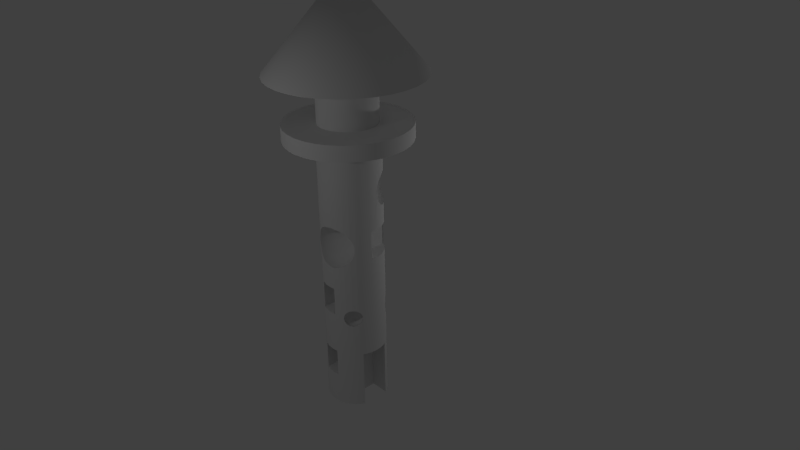 # Source: Zad4.blend  (saved by Blender 2.69.11; exported with 4.5.12 LTS)
import bpy
from mathutils import Matrix  # noqa: F401  (used for matrix-valued properties, if any)

bpy.ops.wm.read_factory_settings(use_empty=True)
scene = bpy.context.scene
scene.name = 'Scene'

# ---- collections
col_collection_1 = bpy.data.collections.new('Collection 1'); scene.collection.children.link(col_collection_1)

# ---- node groups
ng_auto_smooth = bpy.data.node_groups.new('Auto Smooth', 'GeometryNodeTree')
_s = ng_auto_smooth.interface.new_socket(name='Geometry', in_out='OUTPUT', socket_type='NodeSocketGeometry')
_s = ng_auto_smooth.interface.new_socket(name='Geometry', in_out='INPUT', socket_type='NodeSocketGeometry')
_s = ng_auto_smooth.interface.new_socket(name='Angle', in_out='INPUT', socket_type='NodeSocketFloat')
_s.subtype = 'ANGLE'
_s.min_value = 0.0
_s.max_value = 3.142
ng_auto_smooth.is_modifier = True
_N = ng_auto_smooth.nodes; _L = ng_auto_smooth.links
n0 = _N.new('NodeGroupOutput'); n0.name = 'Group Output'; n0.location = (480, -100)
n1 = _N.new('NodeGroupInput'); n1.name = 'Group Input'; n1.location = (-420, -300)
n2 = _N.new('NodeGroupInput'); n2.name = 'Group Input.001'; n2.location = (-60, -100)
n3 = _N.new('GeometryNodeSetShadeSmooth'); n3.name = 'Set Shade Smooth'; n3.location = (120, -100)
n3.domain = 'EDGE'
n4 = _N.new('GeometryNodeSetShadeSmooth'); n4.name = 'Set Shade Smooth.001'; n4.location = (300, -100)
n5 = _N.new('GeometryNodeInputMeshEdgeAngle'); n5.name = 'Edge Angle'; n5.location = (-420, -220)
n6 = _N.new('GeometryNodeInputEdgeSmooth'); n6.name = 'Is Edge Smooth'; n6.location = (-60, -160)
n7 = _N.new('GeometryNodeInputShadeSmooth'); n7.name = 'Is Face Smooth'; n7.location = (-240, -340)
n8 = _N.new('FunctionNodeBooleanMath'); n8.name = 'Boolean Math'; n8.location = (-60, -220)
n9 = _N.new('FunctionNodeCompare'); n9.name = 'Compare'; n9.location = (-240, -180)
n9.operation = 'LESS_EQUAL'
_L.new(n5.outputs[0], n9.inputs[0])
_L.new(n4.outputs[0], n0.inputs[0])
_L.new(n1.outputs[1], n9.inputs[1])
_L.new(n9.outputs[0], n8.inputs[0])
_L.new(n7.outputs[0], n8.inputs[1])
_L.new(n2.outputs[0], n3.inputs[0])
_L.new(n6.outputs[0], n3.inputs[1])
_L.new(n3.outputs[0], n4.inputs[0])
_L.new(n8.outputs[0], n3.inputs[2])
n0.is_active_output = True

# ---- world
world_world = bpy.data.worlds.new('World'); scene.world = world_world
world_world.color = (0.05088, 0.05088, 0.05088)
world_world.use_sun_shadow = False
world_world.sun_shadow_jitter_overblur = 0.0
world_world.cycles.sampling_method = 'MANUAL'
world_world.cycles.sample_map_resolution = 256

# ---- cameras
cam_camera = bpy.data.cameras.new('Camera')
cam_camera.clip_end = 100.0
cam_camera.lens = 35.0
cam_camera.sensor_width = 32.0
cam_camera.sensor_height = 18.0
cam_camera.ortho_scale = 7.314
cam_camera.dof.focus_distance = 0.0
cam_camera.dof.aperture_fstop = 128.0

# ---- lights
light_lamp_002 = bpy.data.lights.new('Lamp.002', 'POINT')
light_lamp_002.transmission_factor = 0.0
light_lamp_002.cutoff_distance = 30.0
light_lamp_002.energy = 100.0
light_lamp_002.shadow_buffer_clip_start = 1.001
light_lamp_002.shadow_soft_size = 0.1
light_lamp_002.shadow_maximum_resolution = 0.006
light_lamp_002.use_absolute_resolution = True
light_lamp_002.cycles.use_multiple_importance_sampling = False
light_lamp_001 = bpy.data.lights.new('Lamp.001', 'POINT')
light_lamp_001.transmission_factor = 0.0
light_lamp_001.cutoff_distance = 30.0
light_lamp_001.energy = 100.0
light_lamp_001.shadow_buffer_clip_start = 1.001
light_lamp_001.shadow_soft_size = 0.1
light_lamp_001.shadow_maximum_resolution = 0.006
light_lamp_001.use_absolute_resolution = True
light_lamp_001.cycles.use_multiple_importance_sampling = False
light_lamp = bpy.data.lights.new('Lamp', 'POINT')
light_lamp.transmission_factor = 0.0
light_lamp.cutoff_distance = 30.0
light_lamp.energy = 100.0
light_lamp.shadow_buffer_clip_start = 1.001
light_lamp.shadow_soft_size = 0.1
light_lamp.shadow_maximum_resolution = 0.006
light_lamp.use_absolute_resolution = True
light_lamp.cycles.use_multiple_importance_sampling = False

# ---- meshes
me_circle = bpy.data.meshes.new('Circle')
me_circle.from_pydata([(0.0, 0.0, 0.0), (-0.1951, 0.9808, 0.0), (0.0, 1.0, 0.0), (0.1951, 0.9808, 0.0), (-0.3827, 0.9239, 0.0), (-0.1951, 0.9808, 0.9174), (0.0, 1.0, 0.9174), (0.3827, 0.9239, 0.0), (0.006782, 0.9993, 0.9174), (0.006782, 0.9993, 1.855), (0.0, 1.0, 1.855), (0.0, 1.0, 2.933), (0.07086, 0.993, 2.879), (0.1128, 0.9889, 2.858), (0.1779, 0.9825, 2.829), (0.193, 0.981, 2.825), (0.1951, 0.9808, 2.825), (-0.5556, 0.8315, 0.0), (-0.3827, 0.9239, 0.9174), (0.5556, 0.8315, 0.0), (0.3072, 0.4597, 0.0), (0.2691, 0.4597, 0.0), (0.2691, 0.4028, 0.0), (0.25, 0.9641, 2.81), (0.2852, 0.9535, 2.802), (0.3084, 0.9464, 2.798), (0.3105, 0.9458, 2.798), (0.3309, 0.9396, 2.797), (0.349, 0.9341, 2.797), (0.3664, 0.9288, 2.797), (0.3827, 0.9239, 2.797), (-0.1951, 0.9808, 1.855), (-0.1951, 0.9808, 9.063), (0.0, 1.0, 9.063), (0.0, 1.0, 3.727), (-0.01919, 0.9981, 3.714), (-0.03861, 0.9962, 3.694), (-0.09346, 0.9908, 3.632), (-0.1472, 0.9855, 3.538), (-0.1803, 0.9822, 3.436), (-0.1915, 0.9811, 3.33), (-0.1803, 0.9822, 3.224), (-0.1472, 0.9855, 3.123), (-0.09346, 0.9908, 3.029), (-0.03861, 0.9962, 2.967), (-0.01919, 0.9981, 2.947), (0.0524, 0.9585, 2.879), (0.1582, 0.9585, 2.829), (0.2429, 0.902, 2.798), (-0.7071, 0.7071, 0.0), (-0.5556, 0.8315, 0.9174), (0.2691, 0.2691, 0.0), (0.3842, 0.923, 2.797), (0.4015, 0.9138, 2.798), (0.4151, 0.9066, 2.798), (0.421, 0.9034, 2.799), (0.4451, 0.8905, 2.804), (0.4787, 0.8726, 2.812), (0.5337, 0.8432, 2.828), (0.5382, 0.8407, 2.829), (0.5556, 0.8315, 2.839), (0.7071, 0.7071, 0.0), (0.4597, 0.4597, 0.0), (0.8827, 0.4597, 1.96), (0.2691, 0.4597, 1.96), (0.688, 0.4597, 0.0), (0.8827, 0.4597, 0.0), (0.2691, -0.4597, 1.96), (0.2691, -0.4597, 0.0), (0.2691, -0.4028, 0.0), (0.2691, -0.2691, 0.0), (0.2691, -0.1798, 0.0), (0.2691, -0.1115, 0.0), (0.2691, -0.05353, 0.0), (0.2691, 2.598e-07, 0.0), (0.2691, 0.05353, 0.0), (0.2691, 0.1115, 0.0), (0.2691, 0.1798, 0.0), (0.2721, 0.9312, 2.798), (0.2904, 0.9409, 2.798), (0.3309, 0.8432, 2.788), (-0.3827, 0.9239, 1.855), (-0.3827, 0.9239, 9.063), (-0.3893, 1.957, 9.063), (1.146e-07, 1.995, 9.063), (0.1951, 0.9808, 9.063), (0.1951, 0.9808, 3.836), (0.193, 0.981, 3.835), (0.1779, 0.9825, 3.832), (0.1128, 0.9889, 3.802), (0.07086, 0.993, 3.781), (-0.02355, 0.99, 3.714), (-0.1116, 0.9312, 3.632), (-0.1607, 0.9409, 3.538), (-0.191, 0.947, 3.436), (-0.2012, 0.949, 3.33), (-0.191, 0.947, 3.224), (-0.1607, 0.9409, 3.123), (-0.1116, 0.9312, 3.029), (-0.02355, 0.99, 2.947), (0.1391, 0.9226, 2.829), (0.256, 0.918, 2.798), (-0.8315, 0.5556, 0.0), (-0.7071, 0.7071, 9.063), (-0.5556, 0.8315, 9.063), (-0.5556, 0.8315, 1.855), (-0.587, 0.8057, 1.855), (-0.587, 0.8057, 0.9174), (0.6087, 0.7879, 2.87), (0.6238, 0.7755, 2.879), (0.6922, 0.7193, 2.947), (0.7071, 0.7071, 2.968), (0.4189, 0.902, 2.798), (0.4287, 0.8837, 2.798), (0.4347, 0.8638, 2.798), (0.4367, 0.8432, 2.798), (0.4347, 0.8225, 2.798), (0.5345, 0.8027, 2.829), (0.8315, 0.5556, 0.0), (0.8315, 0.5556, 5.352), (0.9239, 0.3827, 5.352), (0.9239, 0.3827, 1.96), (0.8827, -0.4597, 1.96), (0.9808, 0.1951, 1.96), (1.0, 9.658e-07, 1.96), (0.9808, -0.1951, 1.96), (0.9239, -0.3827, 1.96), (0.8827, -0.4597, 0.0), (0.688, -0.4597, 0.0), (0.4597, -0.4597, 0.0), (0.3072, -0.4597, 0.0), (0.5556, -0.8315, 0.0), (0.3827, -0.9239, 0.0), (-0.7636, 1.844, 9.063), (0.3893, 1.957, 9.063), (-0.3893, 1.957, 9.566), (1.146e-07, 1.995, 9.566), (0.0524, 0.9585, 3.781), (0.3827, 0.9239, 9.063), (0.3827, 0.9239, 7.799), (0.3704, 0.9276, 7.784), (0.3187, 0.9433, 7.69), (0.2869, 0.9529, 7.589), (0.2761, 0.9562, 7.483), (0.2869, 0.9529, 7.377), (0.3187, 0.9433, 7.275), (0.3704, 0.9276, 7.181), (0.3827, 0.9239, 7.167), (0.3827, 0.9239, 3.863), (0.3664, 0.9288, 3.864), (0.349, 0.9341, 3.864), (0.3309, 0.9396, 3.863), (0.3105, 0.9458, 3.863), (0.3084, 0.9464, 3.862), (0.2852, 0.9535, 3.858), (0.25, 0.9641, 3.85), (0.2429, 0.902, 3.862), (0.1582, 0.9585, 3.832), (-0.04538, 0.918, 3.714), (-0.1202, 0.8432, 3.632), (-0.1704, 0.8432, 3.538), (-0.2012, 0.8432, 3.436), (-0.2117, 0.8432, 3.33), (-0.2012, 0.8432, 3.224), (-0.1704, 0.8432, 3.123), (-0.1202, 0.8432, 3.029), (-0.04538, 0.918, 2.947), (0.03525, 0.902, 2.879), (0.1272, 0.8837, 2.829), (0.2331, 0.8837, 2.798), (-0.9239, 0.3827, 0.0), (-0.8315, 0.5556, 9.063), (-1.411, 1.411, 9.063), (-1.109, 1.659, 9.063), (0.7317, 0.6771, 3.008), (0.7435, 0.6628, 3.029), (0.7777, 0.621, 3.123), (0.7988, 0.5953, 3.224), (0.806, 0.5867, 3.33), (0.7988, 0.5953, 3.436), (0.7777, 0.621, 3.538), (0.7435, 0.6628, 3.632), (0.7317, 0.6771, 3.653), (0.7071, 0.7071, 3.692), (0.7071, 0.7071, 5.352), (0.6093, 0.7278, 2.879), (0.6853, 0.6964, 2.947), (0.4307, -0.08065, 5.352), (0.9921, -0.08065, 5.352), (1.0, 9.658e-07, 5.352), (0.9808, 0.1951, 5.352), (0.5556, 0.8315, 5.352), (0.4484, 0.8887, 5.352), (0.4307, 0.8887, 5.352), (0.8315, -0.5556, 0.0), (0.9239, -0.3827, 9.063), (0.8315, -0.5556, 9.063), (0.8315, -0.5556, 3.568), (0.8433, -0.5335, 3.553), (0.8589, -0.5042, 3.525), (0.8677, -0.4877, 3.506), (0.8842, -0.4569, 3.451), (0.8943, -0.438, 3.392), (0.8977, -0.4316, 3.33), (0.8943, -0.438, 3.269), (0.8842, -0.4569, 3.21), (0.8677, -0.4877, 3.155), (0.8589, -0.5042, 3.136), (0.8433, -0.5335, 3.107), (0.8315, -0.5556, 3.093), (0.9921, -0.08065, 6.29), (1.0, 9.658e-07, 6.29), (1.0, 9.658e-07, 9.063), (0.9808, -0.1951, 9.063), (0.7071, -0.7071, 0.0), (0.1951, -0.9808, 0.0), (0.5556, -0.8315, 3.135), (0.5352, -0.8423, 3.155), (0.5286, -0.8459, 3.165), (0.5035, -0.8593, 3.21), (0.4845, -0.8695, 3.269), (0.4781, -0.8729, 3.33), (0.4845, -0.8695, 3.392), (0.5035, -0.8593, 3.451), (0.5286, -0.8459, 3.496), (0.5352, -0.8423, 3.506), (0.5556, -0.8315, 3.526), (0.5556, -0.8315, 5.215), (0.5343, -0.8428, 5.198), (0.4505, -0.8876, 5.156), (0.3998, -0.9147, 5.134), (0.3827, -0.9239, 5.13), (-0.7636, 1.844, 9.566), (0.7636, 1.844, 9.063), (0.3893, 1.957, 9.566), (-0.243, 1.222, 9.566), (-1.743e-09, 1.246, 9.566), (0.4324, 0.8973, 7.866), (0.335, 0.8845, 7.784), (0.2933, 0.9123, 7.69), (0.2676, 0.9295, 7.589), (0.259, 0.9353, 7.483), (0.2676, 0.9295, 7.377), (0.2933, 0.9123, 7.275), (0.335, 0.8845, 7.181), (0.4324, 0.8973, 7.099), (0.463, 0.881, 7.071), (0.5086, 0.8566, 7.032), (0.5556, 0.8315, 7.005), (0.5556, 0.8315, 6.29), (0.4484, 0.8887, 6.29), (0.5556, 0.8315, 3.822), (0.5382, 0.8407, 3.832), (0.5337, 0.8432, 3.833), (0.4787, 0.8726, 3.849), (0.4451, 0.8905, 3.857), (0.421, 0.9034, 3.862), (0.4151, 0.9066, 3.862), (0.4015, 0.9138, 3.863), (0.3842, 0.923, 3.863), (0.3309, 0.8432, 3.873), (0.2904, 0.9409, 3.862), (0.2721, 0.9312, 3.862), (0.256, 0.918, 3.862), (0.1391, 0.9226, 3.832), (0.03525, 0.902, 3.781), (-0.05275, 0.8432, 3.714), (-0.1116, 0.7552, 3.632), (-0.1607, 0.7454, 3.538), (-0.191, 0.7393, 3.436), (-0.2012, 0.7373, 3.33), (-0.191, 0.7393, 3.224), (-0.1607, 0.7454, 3.123), (-0.1116, 0.7552, 3.029), (-0.05275, 0.8432, 2.947), (0.02946, 0.8432, 2.879), (0.1233, 0.8432, 2.829), (0.2271, 0.8638, 2.798), (-0.9808, 0.1951, 0.0), (-0.9239, 0.3827, 1.072), (-0.8603, 0.5017, 1.072), (-0.8603, 0.5017, 2.009), (-0.9239, 0.3827, 2.009), (-0.9239, 0.3827, 3.136), (-0.8603, 0.5017, 3.136), (-0.8603, 0.5017, 4.074), (-0.9239, 0.3827, 4.074), (-0.9239, 0.3827, 5.352), (-0.8603, 0.5017, 5.352), (-0.8603, 0.5017, 6.29), (-0.9239, 0.3827, 6.29), (-0.9239, 0.3827, 9.063), (-1.659, 1.109, 9.063), (-1.411, 1.411, 9.566), (-1.109, 1.659, 9.566), (0.7059, 0.5925, 3.029), (0.7476, 0.5647, 3.123), (0.7733, 0.5475, 3.224), (0.782, 0.5417, 3.33), (0.7733, 0.5475, 3.436), (0.7476, 0.5647, 3.538), (0.7059, 0.5925, 3.632), (0.6853, 0.6964, 3.714), (0.6922, 0.7193, 3.714), (0.6238, 0.7755, 3.781), (0.6087, 0.7879, 3.791), (0.5227, 0.7637, 2.829), (0.5815, 0.6757, 2.879), (0.6498, 0.63, 2.947), (0.4287, 0.8027, 2.798), (0.4307, -0.08065, 6.29), (0.4307, 0.8887, 6.29), (0.8284, -0.5593, 3.089), (0.8052, -0.5876, 3.068), (0.7962, -0.5986, 3.063), (0.773, -0.6268, 3.052), (0.7543, -0.6497, 3.046), (0.7377, -0.6699, 3.043), (0.7217, -0.6893, 3.043), (0.7071, -0.7071, 3.045), (1.844, -0.7636, 9.063), (1.659, -1.109, 9.063), (0.7071, -0.7071, 9.063), (0.7071, -0.7071, 6.171), (0.7122, -0.7009, 6.163), (0.761, -0.6414, 6.043), (0.7911, -0.6048, 5.912), (0.8012, -0.5925, 5.777), (0.7911, -0.6048, 5.641), (0.761, -0.6414, 5.51), (0.7122, -0.7009, 5.39), (0.7071, -0.7071, 5.382), (0.7071, -0.7071, 3.615), (0.7217, -0.6893, 3.618), (0.7377, -0.6699, 3.618), (0.7543, -0.6497, 3.615), (0.773, -0.6268, 3.609), (0.7962, -0.5986, 3.598), (0.8052, -0.5876, 3.593), (0.8284, -0.5593, 3.571), (0.8371, -0.5132, 3.553), (0.8491, -0.4529, 3.506), (0.8733, -0.4367, 3.451), (0.8883, -0.4267, 3.392), (0.8933, -0.4233, 3.33), (0.8883, -0.4267, 3.269), (0.8733, -0.4367, 3.21), (0.8491, -0.4529, 3.155), (0.8371, -0.5132, 3.107), (0.7071, 0.7071, 6.29), (0.8315, 0.5556, 6.29), (0.9239, 0.3827, 6.29), (0.9808, 0.1951, 6.29), (0.9808, 0.1951, 7.327), (0.9824, 0.179, 7.377), (0.9835, 0.1678, 7.483), (0.9824, 0.179, 7.589), (0.9808, 0.1951, 7.638), (0.9808, 0.1951, 9.063), (1.995, 1.643e-06, 9.063), (1.957, -0.3893, 9.063), (0.7048, -0.709, 3.045), (0.6838, -0.7262, 3.048), (0.6602, -0.7456, 3.054), (0.631, -0.7696, 3.066), (0.6263, -0.7734, 3.068), (0.5903, -0.8029, 3.095), (0.5767, -0.8141, 3.107), (3.258e-07, -1.0, 0.0), (0.3821, -0.9241, 5.13), (0.3213, -0.9425, 5.116), (0.2776, -0.9558, 5.108), (0.2422, -0.9665, 5.104), (0.2109, -0.976, 5.102), (0.1951, -0.9808, 5.102), (0.5306, -0.8409, 3.155), (0.4691, -0.8409, 3.21), (0.4591, -0.8559, 3.269), (0.4557, -0.8609, 3.33), (0.4591, -0.8559, 3.392), (0.4691, -0.8409, 3.451), (0.5306, -0.8409, 3.506), (0.5767, -0.8141, 3.553), (0.5601, -0.8277, 5.218), (0.5358, -0.8277, 5.198), (0.4105, -0.8796, 5.134), (-0.4767, 1.151, 9.566), (0.5556, 0.8315, 9.063), (1.109, 1.659, 9.063), (0.7636, 1.844, 9.566), (0.243, 1.222, 9.566), (-0.184, 0.925, 9.566), (-3.323e-08, 0.9431, 9.566), (0.463, 0.881, 7.894), (0.3911, 0.847, 7.866), (0.2933, 0.8065, 7.784), (0.247, 0.8257, 7.69), (0.2185, 0.8375, 7.589), (0.2088, 0.8415, 7.483), (0.2185, 0.8375, 7.377), (0.247, 0.8257, 7.275), (0.2933, 0.8065, 7.181), (0.3911, 0.847, 7.099), (0.4594, 0.8013, 7.032), (0.4969, 0.847, 7.032), (0.5904, 0.8029, 6.982), (0.5345, 0.8027, 3.832), (0.4347, 0.8225, 3.862), (0.4367, 0.8432, 3.862), (0.4347, 0.8638, 3.862), (0.4286, 0.8837, 3.862), (0.4189, 0.902, 3.862), (0.2331, 0.8837, 3.862), (0.1272, 0.8837, 3.832), (0.02946, 0.8432, 3.781), (-0.04538, 0.7683, 3.714), (-0.08588, 0.6705, 3.632), (-0.1322, 0.6513, 3.538), (-0.1607, 0.6395, 3.436), (-0.1704, 0.6355, 3.33), (-0.1607, 0.6395, 3.224), (-0.1322, 0.6513, 3.123), (-0.08588, 0.6705, 3.029), (-0.04538, 0.7683, 2.947), (0.03525, 0.7844, 2.879), (0.1272, 0.8027, 2.829), (0.225, 0.8432, 2.798), (-1.0, 7.544e-08, 0.0), (-0.9808, 0.1951, 1.072), (-1.0, 7.544e-08, 1.072), (-0.9808, -0.1951, 1.072), (-0.9239, -0.3827, 1.072), (-0.8784, -0.4677, 1.072), (-0.5471, -0.4677, 1.072), (-0.5471, 0.5017, 1.072), (-0.5471, 0.5017, 2.009), (-0.5471, -0.4677, 2.009), (-0.8784, -0.4677, 2.009), (-0.9239, -0.3827, 2.009), (-0.9808, -0.1951, 2.009), (-1.0, 7.544e-08, 2.009), (-0.9808, 0.1951, 2.009), (-0.9808, 0.1951, 3.136), (-1.0, 7.544e-08, 3.136), (-0.9808, -0.1951, 3.136), (-0.9239, -0.3827, 3.136), (-0.8784, -0.4677, 3.136), (-0.5471, -0.4677, 3.136), (-0.5471, 0.5017, 3.136), (-0.5471, 0.5017, 4.074), (-0.5471, -0.4677, 4.074), (-0.8784, -0.4677, 4.074), (-0.9239, -0.3827, 4.074), (-0.9808, -0.1951, 4.074), (-1.0, 7.544e-08, 4.074), (-0.9808, 0.1951, 4.074), (-0.9808, 0.1951, 5.352), (-1.0, 7.544e-08, 5.352), (-0.9808, -0.1951, 5.352), (-0.9239, -0.3827, 5.352), (-0.8784, -0.4677, 5.352), (-0.5471, -0.4677, 5.352), (-0.5471, 0.5017, 5.352), (-0.5471, 0.5017, 6.29), (-0.5471, -0.4677, 6.29), (-0.8784, -0.4677, 6.29), (-0.9239, -0.3827, 6.29), (-0.9808, -0.1951, 6.29), (-1.0, 7.544e-08, 6.29), (-0.9808, 0.1951, 6.29), (-0.9808, 0.1951, 9.063), (-1.844, 0.7636, 9.063), (-1.659, 1.109, 9.566), (-0.8808, 0.8808, 9.566), (-0.6921, 1.036, 9.566), (0.6498, 0.5242, 3.029), (0.6853, 0.4887, 3.123), (0.7071, 0.4669, 3.224), (0.7145, 0.4595, 3.33), (0.7071, 0.4669, 3.436), (0.6853, 0.4887, 3.538), (0.6498, 0.5242, 3.632), (0.6498, 0.63, 3.714), (0.6093, 0.7278, 3.781), (0.5035, 0.7278, 2.829), (0.544, 0.63, 2.879), (0.6021, 0.5719, 2.947), (0.4189, 0.7844, 2.798), (0.8029, -0.5644, 3.068), (0.7517, -0.5986, 3.039), (0.7494, -0.6221, 3.039), (0.7425, -0.6448, 3.039), (0.7314, -0.6657, 3.039), (0.7164, -0.684, 3.039), (1.411, -1.411, 9.063), (1.844, -0.7636, 9.566), (1.659, -1.109, 9.566), (0.5556, -0.8315, 9.063), (0.5556, -0.8315, 6.338), (0.5601, -0.8277, 6.335), (0.6351, -0.7662, 6.268), (0.6915, -0.7199, 6.194), (0.6836, -0.6065, 6.163), (0.743, -0.5819, 6.043), (0.7795, -0.5668, 5.912), (0.7919, -0.5617, 5.777), (0.7795, -0.5668, 5.641), (0.743, -0.5819, 5.51), (0.6836, -0.6065, 5.39), (0.6915, -0.7199, 5.359), (0.7048, -0.709, 3.615), (0.7164, -0.684, 3.622), (0.7314, -0.6657, 3.622), (0.7425, -0.6448, 3.622), (0.7494, -0.6221, 3.622), (0.7517, -0.5986, 3.622), (0.8029, -0.5644, 3.593), (0.8165, -0.4747, 3.553), (0.8165, -0.4131, 3.506), (0.8371, -0.3925, 3.451), (0.8498, -0.3798, 3.392), (0.8541, -0.3755, 3.33), (0.8498, -0.3798, 3.269), (0.8371, -0.3925, 3.21), (0.8165, -0.4131, 3.155), (0.8165, -0.4747, 3.107), (0.7071, 0.7071, 6.948), (0.8315, 0.5556, 6.962), (0.9239, 0.3827, 7.056), (0.9761, 0.2105, 7.275), (0.9137, 0.1423, 7.377), (0.9177, 0.1327, 7.483), (0.9137, 0.1423, 7.589), (0.9761, 0.2105, 7.69), (1.957, 0.3893, 9.063), (1.995, 1.643e-06, 9.566), (1.957, -0.3893, 9.566), (0.6981, -0.699, 3.039), (0.6772, -0.7101, 3.039), (0.6545, -0.717, 3.039), (0.631, -0.7193, 3.039), (0.5968, -0.7705, 3.068), (0.5456, -0.8047, 3.107), (-0.1951, -0.9808, 0.0), (0.1803, -0.9822, 5.101), (0.1495, -0.9853, 5.101), (0.1176, -0.9884, 5.103), (0.08149, -0.992, 5.107), (0.03684, -0.9964, 5.115), (3.258e-07, -1.0, 5.123), (3.258e-07, -1.0, 4.334), (0.1898, -0.9813, 4.334), (0.1898, -0.9813, 3.396), (3.258e-07, -1.0, 3.396), (3.258e-07, -1.0, 2.009), (0.1898, -0.9813, 2.009), (0.1898, -0.9813, 1.072), (3.258e-07, -1.0, 1.072), (0.2748, -0.8796, 5.095), (0.2623, -0.9031, 5.095), (0.2454, -0.9236, 5.095), (0.2249, -0.9405, 5.095), (0.2014, -0.953, 5.095), (0.4853, -0.8167, 3.155), (0.4249, -0.8047, 3.21), (0.4122, -0.8174, 3.269), (0.4079, -0.8217, 3.33), (0.4122, -0.8174, 3.392), (0.4249, -0.8047, 3.451), (0.4853, -0.8167, 3.506), (0.5456, -0.8047, 3.553), (0.5284, -0.7524, 5.198), (0.4156, -0.8277, 5.134), (0.2826, -0.8542, 5.095), (-0.3609, 0.8713, 9.566), (0.7071, 0.7071, 9.063), (1.411, 1.411, 9.063), (0.5556, 0.8315, 7.96), (1.109, 1.659, 9.566), (0.4767, 1.151, 9.566), (0.184, 0.925, 9.566), (-0.184, 0.925, 11.04), (-2.98e-08, 0.9431, 11.04), (0.5086, 0.8566, 7.934), (0.4594, 0.8013, 7.934), (0.3556, 0.7807, 7.866), (0.2676, 0.7219, 7.784), (0.2185, 0.7317, 7.69), (0.1882, 0.7377, 7.589), (0.178, 0.7397, 7.483), (0.1882, 0.7377, 7.377), (0.2185, 0.7317, 7.275), (0.2676, 0.7219, 7.181), (0.3556, 0.7807, 7.099), (0.5633, 0.7807, 6.982), (0.6053, 0.7907, 6.976), (0.2271, 0.8638, 3.862), (0.1233, 0.8432, 3.832), (0.03525, 0.7844, 3.781), (-0.02355, 0.6964, 3.714), (-0.0442, 0.5925, 3.632), (-0.08588, 0.5647, 3.538), (-0.1116, 0.5475, 3.436), (-0.1202, 0.5417, 3.33), (-0.1116, 0.5475, 3.224), (-0.08588, 0.5647, 3.123), (-0.0442, 0.5925, 3.029), (-0.02355, 0.6964, 2.947), (0.0524, 0.7278, 2.879), (0.1391, 0.7637, 2.829), (0.2271, 0.8225, 2.798), (-0.9808, -0.1951, 0.0), (-0.9239, -0.3827, 0.0), (-0.8315, -0.5556, 0.0), (-0.8315, -0.5556, 9.063), (-0.9239, -0.3827, 9.063), (-0.9808, -0.1951, 9.063), (-1.0, 7.544e-08, 9.063), (-1.957, 0.3893, 9.063), (-1.844, 0.7636, 9.566), (-1.036, 0.6921, 9.566), (-0.6669, 0.6669, 9.566), (-0.524, 0.7842, 9.566), (0.5815, 0.4681, 3.029), (0.6093, 0.4264, 3.123), (0.6265, 0.4007, 3.224), (0.6323, 0.3921, 3.33), (0.6265, 0.4007, 3.436), (0.6093, 0.4264, 3.538), (0.6021, 0.5719, 3.714), (0.5815, 0.4681, 3.632), (0.5815, 0.6757, 3.781), (0.5227, 0.7637, 3.832), (0.4777, 0.6964, 2.829), (0.4983, 0.5925, 2.879), (0.544, 0.5242, 2.947), (0.4057, 0.7683, 2.798), (0.7929, -0.5315, 3.068), (0.7494, -0.575, 3.039), (0.6925, -0.5986, 3.021), (0.6914, -0.6106, 3.021), (0.6879, -0.6221, 3.021), (0.6822, -0.6328, 3.021), (0.6745, -0.6421, 3.021), (1.109, -1.659, 9.063), (1.411, -1.411, 9.566), (1.151, -0.4767, 9.566), (1.036, -0.6921, 9.566), (0.3827, -0.9239, 9.063), (0.3827, -0.9239, 6.423), (0.3998, -0.9147, 6.419), (0.4505, -0.8876, 6.397), (0.5343, -0.8428, 6.355), (0.5358, -0.8277, 6.355), (0.6317, -0.7318, 6.268), (0.6302, -0.5066, 6.163), (0.6836, -0.4709, 6.043), (0.7165, -0.4489, 5.912), (0.7276, -0.4415, 5.777), (0.7165, -0.4489, 5.641), (0.6836, -0.4709, 5.51), (0.6302, -0.5066, 5.39), (0.6351, -0.7662, 5.285), (0.6822, -0.6328, 3.64), (0.6745, -0.6421, 3.64), (0.6879, -0.6221, 3.64), (0.6914, -0.6106, 3.64), (0.6925, -0.5986, 3.64), (0.7494, -0.575, 3.622), (0.7929, -0.5315, 3.593), (0.7767, -0.5012, 3.593), (0.7887, -0.4409, 3.553), (0.7767, -0.3805, 3.506), (0.7929, -0.3562, 3.451), (0.8029, -0.3413, 3.392), (0.8063, -0.3363, 3.33), (0.8029, -0.3413, 3.269), (0.7929, -0.3562, 3.21), (0.7767, -0.3805, 3.155), (0.7887, -0.4409, 3.107), (0.7767, -0.5012, 3.068), (0.6932, 0.7185, 6.949), (0.7101, 0.7035, 6.947), (0.8338, 0.5512, 6.964), (0.8049, 0.5879, 6.951), (0.9402, 0.3289, 7.099), (0.9095, 0.4095, 7.032), (0.9621, 0.2566, 7.186), (0.9019, 0.1708, 7.275), (0.8139, 0.112, 7.377), (0.8159, 0.1018, 7.483), (0.8139, 0.112, 7.589), (0.9019, 0.1708, 7.69), (0.9621, 0.2566, 7.779), (0.9239, 0.3827, 9.063), (1.844, 0.7636, 9.063), (1.957, 0.3893, 9.566), (1.246, 1.147e-06, 9.566), (1.222, -0.243, 9.566), (0.6652, -0.6498, 3.021), (0.6545, -0.6555, 3.021), (0.643, -0.659, 3.021), (0.631, -0.6601, 3.021), (0.6074, -0.717, 3.039), (0.5639, -0.7605, 3.068), (-0.3827, -0.9239, 0.0), (-0.1951, -0.9808, 1.072), (0.176, -0.9608, 5.095), (0.1495, -0.9634, 5.095), (0.1231, -0.9608, 5.095), (0.09761, -0.953, 5.095), (0.07416, -0.9405, 5.095), (-0.02071, -0.998, 5.127), (-0.1951, -0.9808, 4.334), (-0.3827, -0.9239, 4.334), (-0.404, -0.9125, 4.334), (-0.404, -0.517, 4.334), (0.1898, -0.517, 4.334), (0.1898, -0.517, 3.396), (-0.404, -0.9125, 3.396), (-0.3827, -0.9239, 3.396), (-0.1951, -0.9808, 3.396), (-0.404, -0.517, 3.396), (-0.1951, -0.9808, 2.009), (-0.3827, -0.9239, 2.009), (-0.404, -0.9125, 2.009), (-0.404, -0.517, 2.009), (0.1898, -0.517, 2.009), (0.1898, -0.517, 1.072), (-0.404, -0.9125, 1.072), (-0.3827, -0.9239, 1.072), (-0.404, -0.517, 1.072), (0.1495, -0.8277, 5.081), (0.5071, -0.7841, 3.107), (0.4455, -0.7841, 3.155), (0.3886, -0.7605, 3.21), (0.3737, -0.7705, 3.269), (0.3687, -0.7739, 3.33), (0.3737, -0.7705, 3.392), (0.4455, -0.7841, 3.506), (0.3886, -0.7605, 3.451), (0.5071, -0.7841, 3.553), (0.5903, -0.8029, 3.566), (0.6317, -0.7318, 5.285), (0.4105, -0.7758, 5.134), (0.2852, -0.8277, 5.095), (-0.3609, 0.8713, 11.04), (0.8315, 0.5556, 9.063), (1.659, 1.109, 9.063), (0.7071, 0.7071, 8.018), (1.411, 1.411, 9.566), (0.5904, 0.8029, 7.984), (0.6921, 1.036, 9.566), (0.3609, 0.8713, 9.566), (0.184, 0.925, 11.04), (-0.481, 2.418, 11.04), (1.029e-07, 2.466, 11.04), (0.4969, 0.847, 7.934), (0.4316, 0.7492, 7.934), (0.3338, 0.7087, 7.866), (0.259, 0.6339, 7.784), (0.2088, 0.6339, 7.69), (0.178, 0.6339, 7.589), (0.1675, 0.6339, 7.483), (0.178, 0.6339, 7.377), (0.2088, 0.6339, 7.275), (0.259, 0.6339, 7.181), (0.3338, 0.7087, 7.099), (0.4316, 0.7492, 7.032), (0.5374, 0.7492, 6.982), (0.6656, 0.7412, 6.954), (0.6352, 0.7087, 6.951), (0.4287, 0.8027, 3.862), (0.225, 0.8432, 3.862), (0.1272, 0.8027, 3.832), (0.0524, 0.7278, 3.781), (0.0119, 0.63, 3.714), (0.0119, 0.5242, 3.632), (-0.02355, 0.4887, 3.538), (-0.04538, 0.4669, 3.436), (-0.05275, 0.4595, 3.33), (-0.04538, 0.4669, 3.224), (-0.02355, 0.4887, 3.123), (0.0119, 0.5242, 3.029), (0.0119, 0.63, 2.947), (0.08026, 0.6757, 2.879), (0.1582, 0.7278, 2.829), (0.2331, 0.8027, 2.798), (-0.7071, -0.7071, 0.0), (-0.7071, -0.7071, 9.063), (-1.659, -1.109, 9.063), (-1.844, -0.7636, 9.063), (-1.957, -0.3893, 9.063), (-1.995, -1.332e-07, 9.063), (-1.957, 0.3893, 9.566), (-1.151, 0.4767, 9.566), (-0.7842, 0.524, 9.566), (-0.6669, 0.6669, 11.04), (-0.524, 0.7842, 11.04), (0.5035, 0.4264, 3.029), (0.5227, 0.3801, 3.123), (0.5345, 0.3516, 3.224), (0.5385, 0.3419, 3.33), (0.5345, 0.3516, 3.436), (0.5227, 0.3801, 3.538), (0.544, 0.63, 3.781), (0.544, 0.5242, 3.714), (0.5035, 0.4264, 3.632), (0.5035, 0.7278, 3.832), (0.4462, 0.6705, 2.829), (0.4462, 0.5647, 2.879), (0.4777, 0.4887, 2.947), (0.3897, 0.7552, 2.798), (0.7425, -0.5524, 3.039), (0.6914, -0.5866, 3.021), (0.631, -0.5986, 3.015), (0.7636, -1.844, 9.063), (1.109, -1.659, 9.566), (0.8808, -0.8808, 9.566), (0.8713, -0.3609, 9.566), (0.7842, -0.524, 9.566), (0.1951, -0.9808, 9.063), (0.1951, -0.9808, 6.451), (0.2109, -0.976, 6.451), (0.2422, -0.9665, 6.449), (0.2776, -0.9558, 6.445), (0.3213, -0.9425, 6.437), (0.3821, -0.9241, 6.423), (0.4105, -0.8796, 6.419), (0.5284, -0.7524, 6.355), (0.6037, -0.6396, 6.268), (0.5583, -0.5546, 6.268), (0.5583, -0.419, 6.163), (0.6037, -0.3735, 6.043), (0.6317, -0.3456, 5.912), (0.6411, -0.3361, 5.777), (0.6317, -0.3456, 5.641), (0.6037, -0.3735, 5.51), (0.5583, -0.419, 5.39), (0.5583, -0.5546, 5.285), (0.6037, -0.6396, 5.285), (0.6981, -0.699, 3.622), (0.6838, -0.7262, 3.613), (0.631, -0.5986, 3.646), (0.6652, -0.6498, 3.64), (0.6914, -0.5866, 3.64), (0.7425, -0.5524, 3.622), (0.7314, -0.5315, 3.622), (0.7549, -0.4747, 3.593), (0.7549, -0.4131, 3.553), (0.7314, -0.3562, 3.506), (0.7425, -0.3293, 3.451), (0.7494, -0.3127, 3.392), (0.7517, -0.3071, 3.33), (0.7494, -0.3127, 3.269), (0.7425, -0.3293, 3.21), (0.7314, -0.3562, 3.155), (0.7549, -0.4131, 3.107), (0.7549, -0.4747, 3.068), (0.7314, -0.5315, 3.039), (0.6751, 0.7333, 6.951), (0.7101, 0.6339, 6.94), (0.7212, 0.6899, 6.946), (0.8637, 0.4953, 6.982), (0.7981, 0.5751, 6.951), (0.7966, 0.598, 6.95), (0.9613, 0.2593, 7.181), (0.9232, 0.3149, 7.099), (0.881, 0.463, 7.0), (0.8775, 0.3833, 7.032), (0.9607, 0.2588, 7.181), (0.8827, 0.2171, 7.181), (0.8078, 0.1423, 7.275), (0.7101, 0.1018, 7.377), (0.7101, 0.09136, 7.483), (0.8078, 0.1423, 7.69), (0.7101, 0.1018, 7.589), (0.9613, 0.2593, 7.784), (0.9607, 0.2588, 7.784), (0.8827, 0.2171, 7.784), (0.9239, 0.3827, 7.909), (1.844, 0.7636, 9.566), (1.222, 0.243, 9.566), (0.9431, 9.425e-07, 9.566), (0.925, -0.184, 9.566), (0.619, -0.659, 3.021), (0.5848, -0.7101, 3.039), (0.5336, -0.7443, 3.068), (-0.5556, -0.8315, 0.0), (0.05361, -0.9236, 5.095), (-0.1951, -0.9808, 5.194), (-0.3827, -0.9239, 5.346), (-0.4211, -0.9033, 5.39), (-0.4889, -0.8671, 5.51), (-0.5307, -0.8448, 5.641), (-0.5448, -0.8372, 5.777), (-0.5307, -0.8448, 5.912), (-0.4889, -0.8671, 6.043), (-0.4211, -0.9033, 6.163), (-0.3827, -0.9239, 6.207), (-0.3827, -0.9239, 9.063), (-0.5556, -0.8315, 9.063), (0.4733, -0.7563, 3.107), (0.4129, -0.7443, 3.155), (0.3617, -0.7101, 3.21), (0.3451, -0.717, 3.269), (0.3395, -0.7193, 3.33), (0.3451, -0.717, 3.392), (0.4733, -0.7563, 3.553), (0.4129, -0.7443, 3.506), (0.3617, -0.7101, 3.451), (0.5639, -0.7605, 3.593), (0.5336, -0.7443, 3.593), (0.5064, -0.6799, 5.198), (0.3953, -0.7259, 5.134), (0.2826, -0.8013, 5.095), (-0.9436, 2.278, 11.04), (1.659, 1.109, 9.566), (0.6932, 0.7185, 8.017), (0.8808, 0.8808, 9.566), (0.6053, 0.7907, 7.99), (0.5633, 0.7807, 7.984), (0.524, 0.7842, 9.566), (0.3609, 0.8713, 11.04), (0.481, 2.418, 11.04), (-8.218e-08, 2.747e-07, 14.0), (0.5374, 0.7492, 7.984), (0.5183, 0.7133, 7.984), (0.4144, 0.6927, 7.934), (0.3264, 0.6339, 7.866), (0.2676, 0.5459, 7.784), (0.2185, 0.5361, 7.69), (0.1882, 0.5301, 7.589), (0.178, 0.528, 7.483), (0.1882, 0.5301, 7.377), (0.2185, 0.5361, 7.275), (0.2676, 0.5459, 7.181), (0.3264, 0.6339, 7.099), (0.4144, 0.6927, 7.032), (0.5183, 0.7133, 6.982), (0.6221, 0.6927, 6.951), (0.6513, 0.7219, 6.951), (0.6696, 0.7317, 6.951), (0.4189, 0.7844, 3.862), (0.2271, 0.8225, 3.862), (0.1391, 0.7637, 3.832), (0.08026, 0.6757, 3.781), (0.05961, 0.5719, 3.714), (0.08026, 0.4681, 3.632), (0.0524, 0.4264, 3.538), (0.03525, 0.4007, 3.436), (0.02946, 0.3921, 3.33), (0.03525, 0.4007, 3.224), (0.0524, 0.4264, 3.123), (0.08026, 0.4681, 3.029), (0.05961, 0.5719, 2.947), (0.1177, 0.63, 2.879), (0.1841, 0.6964, 2.829), (0.2429, 0.7844, 2.798), (-1.411, -1.411, 9.063), (-1.659, -1.109, 9.566), (-1.844, -0.7636, 9.566), (-1.957, -0.3893, 9.566), (-1.995, -1.332e-07, 9.566), (-1.222, 0.243, 9.566), (-0.8713, 0.3609, 9.566), (-0.7842, 0.524, 11.04), (-1.743, 1.743, 11.04), (-1.37, 2.05, 11.04), (0.4189, 0.4007, 3.029), (0.4287, 0.3516, 3.123), (0.4347, 0.3213, 3.224), (0.4367, 0.3111, 3.33), (0.4347, 0.3213, 3.436), (0.4287, 0.3516, 3.538), (0.4777, 0.6964, 3.832), (0.4983, 0.5925, 3.781), (0.4777, 0.4887, 3.714), (0.4189, 0.4007, 3.632), (0.4103, 0.6513, 2.829), (0.3897, 0.5475, 2.879), (0.4057, 0.4669, 2.947), (0.3714, 0.7454, 2.798), (0.6879, -0.575, 3.021), (0.3893, -1.957, 9.063), (0.7636, -1.844, 9.566), (0.6921, -1.036, 9.566), (0.6669, -0.6669, 9.566), (0.8713, -0.3609, 11.04), (0.7842, -0.524, 11.04), (3.258e-07, -1.0, 9.063), (3.258e-07, -1.0, 6.43), (0.03684, -0.9964, 6.438), (0.08149, -0.992, 6.446), (0.1176, -0.9884, 6.45), (0.1495, -0.9853, 6.452), (0.1803, -0.9822, 6.452), (0.2014, -0.953, 6.458), (0.2249, -0.9405, 6.458), (0.2454, -0.9236, 6.458), (0.2623, -0.9031, 6.458), (0.2748, -0.8796, 6.458), (0.2826, -0.8542, 6.458), (0.4156, -0.8277, 6.419), (0.4105, -0.7758, 6.419), (0.5064, -0.6799, 6.355), (0.4707, -0.6131, 6.355), (0.4972, -0.4801, 6.268), (0.4707, -0.3471, 6.163), (0.5064, -0.2936, 6.043), (0.5284, -0.2607, 5.912), (0.5358, -0.2496, 5.777), (0.5284, -0.2607, 5.641), (0.5064, -0.2936, 5.51), (0.4707, -0.3471, 5.39), (0.4972, -0.4801, 5.285), (0.4707, -0.6131, 5.198), (0.6772, -0.7101, 3.622), (0.6602, -0.7456, 3.606), (0.6545, -0.6555, 3.64), (0.6879, -0.575, 3.64), (0.6822, -0.5644, 3.64), (0.7164, -0.5132, 3.622), (0.7284, -0.4529, 3.593), (0.7164, -0.3925, 3.553), (0.6822, -0.3413, 3.506), (0.6879, -0.3127, 3.451), (0.6914, -0.2951, 3.392), (0.6925, -0.2892, 3.33), (0.6914, -0.2951, 3.269), (0.6879, -0.3127, 3.21), (0.6822, -0.3413, 3.155), (0.7164, -0.3925, 3.107), (0.7284, -0.4529, 3.068), (0.7164, -0.5132, 3.039), (0.6822, -0.5644, 3.021), (0.7292, 0.6802, 6.945), (0.8569, 0.4871, 6.982), (0.7849, 0.559, 6.951), (0.7784, 0.6203, 6.947), (0.7981, 0.1915, 7.181), (0.7101, 0.1327, 7.275), (0.6063, 0.112, 7.377), (0.6042, 0.1018, 7.483), (0.7981, 0.1915, 7.784), (0.7101, 0.1327, 7.69), (0.6063, 0.112, 7.589), (0.9402, 0.3289, 7.866), (0.9095, 0.4095, 7.934), (0.8315, 0.5556, 8.003), (1.151, 0.4767, 9.566), (0.925, 0.184, 9.566), (0.9431, 9.425e-07, 11.04), (0.925, -0.184, 11.04), (0.6074, -0.6555, 3.021), (0.5639, -0.699, 3.039), (0.5071, -0.7225, 3.068), (0.03674, -0.9031, 5.095), (-0.05618, -0.9945, 5.134), (-0.2064, -0.9774, 5.198), (-0.09439, -0.9907, 5.149), (-0.3633, -0.9297, 5.323), (-0.4286, -0.8277, 5.39), (-0.4928, -0.8277, 5.51), (-0.5324, -0.8277, 5.641), (-0.5457, -0.8277, 5.777), (-0.5324, -0.8277, 5.912), (-0.4928, -0.8277, 6.043), (-0.4286, -0.8277, 6.163), (-0.3633, -0.9297, 6.23), (-0.1951, -0.9808, 6.359), (-0.1951, -0.9808, 9.063), (-0.3275, -0.9406, 6.268), (-0.2095, -0.9764, 6.353), (-0.2064, -0.9774, 6.355), (-0.7636, -1.844, 9.063), (-1.109, -1.659, 9.063), (0.4455, -0.7225, 3.107), (0.3886, -0.699, 3.155), (0.3451, -0.6555, 3.21), (0.3275, -0.659, 3.269), (0.3216, -0.6601, 3.33), (0.3275, -0.659, 3.392), (0.5071, -0.7225, 3.593), (0.4455, -0.7225, 3.553), (0.3886, -0.699, 3.506), (0.3451, -0.6555, 3.451), (0.5848, -0.7101, 3.622), (0.5639, -0.699, 3.622), (0.6263, -0.7734, 3.593), (0.5968, -0.7705, 3.593), (0.3707, -0.6799, 5.134), (0.2748, -0.7758, 5.095), (0.7101, 0.7035, 8.018), (1.036, 0.6921, 9.566), (0.6751, 0.7333, 8.015), (0.7101, 0.6339, 8.025), (0.6669, 0.6669, 9.566), (0.6656, 0.7412, 8.012), (0.6352, 0.7087, 8.015), (0.524, 0.7842, 11.04), (0.9436, 2.278, 11.04), (0.6221, 0.6927, 8.015), (0.6123, 0.6744, 8.015), (0.5064, 0.6744, 7.984), (0.4087, 0.6339, 7.934), (0.3338, 0.559, 7.866), (0.2933, 0.4612, 7.784), (0.247, 0.4421, 7.69), (0.2185, 0.4302, 7.589), (0.2088, 0.4263, 7.483), (0.2185, 0.4302, 7.377), (0.247, 0.4421, 7.275), (0.2933, 0.4612, 7.181), (0.3338, 0.559, 7.099), (0.4087, 0.6339, 7.032), (0.5064, 0.6744, 6.982), (0.6123, 0.6744, 6.951), (0.4057, 0.7683, 3.862), (0.2331, 0.8027, 3.862), (0.1582, 0.7278, 3.832), (0.1177, 0.63, 3.781), (0.1177, 0.5242, 3.714), (0.1582, 0.4264, 3.632), (0.1391, 0.3801, 3.538), (0.1272, 0.3516, 3.436), (0.1233, 0.3419, 3.33), (0.1272, 0.3516, 3.224), (0.1391, 0.3801, 3.123), (0.1582, 0.4264, 3.029), (0.1177, 0.5242, 2.947), (0.1634, 0.5925, 2.879), (0.2155, 0.6705, 2.829), (0.256, 0.7683, 2.798), (-1.411, -1.411, 9.566), (-1.036, -0.6921, 9.566), (-1.151, -0.4767, 9.566), (-1.222, -0.243, 9.566), (-1.246, 3.912e-08, 9.566), (-0.925, 0.184, 9.566), (-0.8713, 0.3609, 11.04), (-2.05, 1.37, 11.04), (0.3309, 0.3921, 3.029), (0.3309, 0.3419, 3.123), (0.3309, 0.3111, 3.224), (0.3309, 0.3006, 3.33), (0.3309, 0.3111, 3.436), (0.3309, 0.3419, 3.538), (0.4462, 0.6705, 3.832), (0.4462, 0.5647, 3.781), (0.4057, 0.4669, 3.714), (0.3309, 0.3921, 3.632), (0.3714, 0.6395, 2.829), (0.3309, 0.5417, 2.879), (0.3309, 0.4595, 2.947), (0.3515, 0.7393, 2.798), (7.648e-07, -1.995, 9.063), (0.3893, -1.957, 9.566), (0.4767, -1.151, 9.566), (0.524, -0.7842, 9.566), (0.6669, -0.6669, 11.04), (2.278, -0.9436, 11.04), (2.05, -1.37, 11.04), (0.176, -0.9608, 6.458), (-0.09439, -0.9907, 6.404), (-0.05618, -0.9945, 6.419), (-0.02071, -0.998, 6.427), (0.07416, -0.9405, 6.458), (0.09761, -0.953, 6.458), (0.1231, -0.9608, 6.458), (0.1495, -0.9634, 6.458), (0.1495, -0.8277, 6.472), (0.2852, -0.8277, 6.458), (0.2826, -0.8013, 6.458), (0.3953, -0.7259, 6.419), (0.3707, -0.6799, 6.419), (0.4227, -0.5546, 6.355), (0.4227, -0.419, 6.268), (0.3707, -0.2936, 6.163), (0.3953, -0.2343, 6.043), (0.4105, -0.1977, 5.912), (0.4156, -0.1854, 5.777), (0.4105, -0.1977, 5.641), (0.3953, -0.2343, 5.51), (0.3707, -0.2936, 5.39), (0.4227, -0.419, 5.285), (0.4227, -0.5546, 5.198), (0.6545, -0.717, 3.622), (0.631, -0.7696, 3.595), (0.643, -0.659, 3.64), (0.6745, -0.5551, 3.64), (0.6981, -0.4982, 3.622), (0.6981, -0.4367, 3.593), (0.6745, -0.3798, 3.553), (0.631, -0.3363, 3.506), (0.631, -0.3071, 3.451), (0.631, -0.2892, 3.392), (0.631, -0.2831, 3.33), (0.631, -0.2892, 3.269), (0.631, -0.3071, 3.21), (0.631, -0.3363, 3.155), (0.6745, -0.3798, 3.107), (0.6981, -0.4367, 3.068), (0.6981, -0.4982, 3.039), (0.6745, -0.5551, 3.021), (0.7357, 0.6723, 6.945), (0.7672, 0.6339, 6.946), (0.8569, 0.2795, 7.099), (0.8254, 0.3554, 7.032), (0.8254, 0.4612, 6.982), (0.7849, 0.2576, 7.099), (0.7101, 0.1828, 7.181), (0.6123, 0.1423, 7.275), (0.5064, 0.1423, 7.377), (0.5024, 0.1327, 7.483), (0.8569, 0.2795, 7.866), (0.7849, 0.2576, 7.866), (0.7101, 0.1828, 7.784), (0.6123, 0.1423, 7.69), (0.5064, 0.1423, 7.589), (0.9232, 0.3149, 7.866), (0.881, 0.463, 7.966), (0.8775, 0.3833, 7.934), (0.8338, 0.5512, 8.002), (0.8049, 0.5879, 8.015), (0.8713, 0.3609, 9.566), (0.925, 0.184, 11.04), (2.466, 2.013e-06, 11.04), (2.418, -0.481, 11.04), (0.5968, -0.6498, 3.021), (0.5456, -0.684, 3.039), (0.4853, -0.696, 3.068), (-0.2095, -0.9764, 5.2), (-0.2073, -0.9755, 5.198), (-0.3275, -0.9406, 5.285), (-0.3327, -0.9236, 5.285), (-0.3421, -0.8277, 5.285), (-0.4175, -0.715, 5.39), (-0.4805, -0.7024, 5.51), (-0.5193, -0.6947, 5.641), (-0.5324, -0.6921, 5.777), (-0.5193, -0.6947, 5.912), (-0.4805, -0.7024, 6.043), (-0.4175, -0.715, 6.163), (-0.3421, -0.8277, 6.268), (-0.3327, -0.9236, 6.268), (-0.2073, -0.9755, 6.355), (-0.3893, -1.957, 9.063), (-0.7636, -1.844, 9.566), (-1.109, -1.659, 9.566), (0.4249, -0.684, 3.107), (0.3737, -0.6498, 3.155), (0.3395, -0.5986, 3.21), (0.3216, -0.5986, 3.269), (0.3155, -0.5986, 3.33), (0.3216, -0.5986, 3.392), (0.5456, -0.684, 3.622), (0.4853, -0.696, 3.593), (0.4249, -0.684, 3.553), (0.3737, -0.6498, 3.506), (0.3395, -0.5986, 3.451), (0.6074, -0.6555, 3.64), (0.5968, -0.6498, 3.64), (0.6074, -0.717, 3.622), (0.3377, -0.6396, 5.134), (0.2623, -0.7524, 5.095), (0.7212, 0.6899, 8.02), (0.7842, 0.524, 9.566), (0.6696, 0.7317, 8.015), (0.6669, 0.6669, 11.04), (0.6513, 0.7219, 8.015), (1.37, 2.05, 11.04), (0.6063, 0.6545, 8.015), (0.5024, 0.6339, 7.984), (0.4144, 0.5751, 7.934), (0.3556, 0.4871, 7.866), (0.335, 0.3833, 7.784), (0.2933, 0.3554, 7.69), (0.2676, 0.3383, 7.589), (0.259, 0.3325, 7.483), (0.2676, 0.3383, 7.377), (0.2933, 0.3554, 7.275), (0.335, 0.3833, 7.181), (0.3556, 0.4871, 7.099), (0.4144, 0.5751, 7.032), (0.5024, 0.6339, 6.982), (0.6063, 0.6545, 6.951), (0.3897, 0.7552, 3.862), (0.2429, 0.7844, 3.862), (0.1841, 0.6964, 3.832), (0.1634, 0.5925, 3.781), (0.1841, 0.4887, 3.714), (0.2429, 0.4007, 3.632), (0.2331, 0.3516, 3.538), (0.2271, 0.3213, 3.436), (0.225, 0.3111, 3.33), (0.2271, 0.3213, 3.224), (0.2331, 0.3516, 3.123), (0.2429, 0.4007, 3.029), (0.1841, 0.4887, 2.947), (0.2155, 0.5647, 2.879), (0.2514, 0.6513, 2.829), (0.2721, 0.7552, 2.798), (-0.8808, -0.8808, 9.566), (-0.7842, -0.524, 9.566), (-0.8713, -0.3609, 9.566), (-0.925, -0.184, 9.566), (-0.9431, 1.034e-07, 9.566), (-0.925, 0.184, 11.04), (-2.278, 0.9436, 11.04), (0.4103, 0.6513, 3.832), (0.3897, 0.5475, 3.781), (0.3309, 0.4595, 3.714), (0.3309, 0.6355, 2.829), (0.2721, 0.5475, 2.879), (0.256, 0.4669, 2.947), (0.3309, 0.7373, 2.798), (7.648e-07, -1.995, 9.566), (0.243, -1.222, 9.566), (0.3609, -0.8713, 9.566), (0.524, -0.7842, 11.04), (1.743, -1.743, 11.04), (-0.07171, -0.9755, 6.419), (0.03674, -0.9031, 6.458), (0.05361, -0.9236, 6.458), (0.2748, -0.7758, 6.458), (0.2623, -0.7524, 6.458), (0.3377, -0.6396, 6.419), (0.3641, -0.5066, 6.355), (0.3377, -0.3735, 6.268), (0.2623, -0.2607, 6.163), (0.2748, -0.1977, 6.043), (0.2826, -0.1589, 5.912), (0.2852, -0.1458, 5.777), (0.2826, -0.1589, 5.641), (0.2748, -0.1977, 5.51), (0.2623, -0.2607, 5.39), (0.3377, -0.3735, 5.285), (0.3641, -0.5066, 5.198), (0.631, -0.7193, 3.622), (0.631, -0.6601, 3.64), (0.6652, -0.5474, 3.64), (0.6772, -0.4871, 3.622), (0.6652, -0.4267, 3.593), (0.631, -0.3755, 3.553), (0.5798, -0.3413, 3.506), (0.5741, -0.3127, 3.451), (0.5706, -0.2951, 3.392), (0.5694, -0.2892, 3.33), (0.5706, -0.2951, 3.269), (0.5741, -0.3127, 3.21), (0.5798, -0.3413, 3.155), (0.631, -0.3755, 3.107), (0.6652, -0.4267, 3.068), (0.6772, -0.4871, 3.039), (0.6652, -0.5474, 3.021), (0.7414, 0.6653, 6.945), (0.7689, 0.5459, 6.951), (0.7592, 0.6436, 6.945), (0.7895, 0.4421, 6.982), (0.7689, 0.3383, 7.032), (0.7101, 0.2503, 7.099), (0.6221, 0.1915, 7.181), (0.5183, 0.1708, 7.275), (0.4144, 0.1915, 7.377), (0.4087, 0.1828, 7.483), (0.8254, 0.3554, 7.934), (0.7689, 0.3383, 7.934), (0.7101, 0.2503, 7.866), (0.6221, 0.1915, 7.784), (0.5183, 0.1708, 7.69), (0.4144, 0.1915, 7.589), (0.8637, 0.4953, 7.984), (0.7966, 0.598, 8.016), (0.8713, 0.3609, 11.04), (2.418, 0.481, 11.04), (0.5875, -0.6421, 3.021), (0.5306, -0.6657, 3.039), (0.4691, -0.6657, 3.068), (0.0242, -0.8796, 5.095), (-0.07171, -0.9755, 5.134), (-0.09629, -0.9295, 5.134), (-0.3327, -0.7318, 5.285), (-0.3846, -0.6065, 5.39), (-0.4439, -0.5819, 5.51), (-0.4805, -0.5668, 5.641), (-0.4928, -0.5617, 5.777), (-0.4805, -0.5668, 5.912), (-0.4439, -0.5819, 6.043), (-0.3327, -0.7318, 6.268), (-0.3846, -0.6065, 6.163), (-0.3893, -1.957, 9.566), (-0.4767, -1.151, 9.566), (-0.6921, -1.036, 9.566), (0.4122, -0.6421, 3.107), (0.3687, -0.5986, 3.155), (0.3451, -0.5417, 3.21), (0.3275, -0.5382, 3.269), (0.3216, -0.537, 3.33), (0.3275, -0.5382, 3.392), (0.5875, -0.6421, 3.64), (0.5306, -0.6657, 3.622), (0.4691, -0.6657, 3.593), (0.4122, -0.6421, 3.553), (0.3687, -0.5986, 3.506), (0.3451, -0.5417, 3.451), (0.619, -0.659, 3.64), (0.2973, -0.6065, 5.134), (0.2454, -0.7318, 5.095), (0.7292, 0.6802, 8.02), (0.7842, 0.524, 11.04), (1.743, 1.743, 11.04), (0.6042, 0.6339, 8.015), (0.5064, 0.5934, 7.984), (0.4316, 0.5185, 7.934), (0.3911, 0.4207, 7.866), (0.3911, 0.3149, 7.784), (0.3556, 0.2795, 7.69), (0.3338, 0.2576, 7.589), (0.3264, 0.2503, 7.483), (0.3338, 0.2576, 7.377), (0.3556, 0.2795, 7.275), (0.3911, 0.3149, 7.181), (0.3911, 0.4207, 7.099), (0.4316, 0.5185, 7.032), (0.5064, 0.5934, 6.982), (0.6042, 0.6339, 6.951), (0.3714, 0.7454, 3.862), (0.256, 0.7683, 3.862), (0.2155, 0.6705, 3.832), (0.2155, 0.5647, 3.781), (0.256, 0.4669, 3.714), (0.2904, 0.6395, 2.829), (0.2904, 0.7454, 2.798), (-0.6669, -0.6669, 9.566), (-0.7842, -0.524, 11.04), (-0.8713, -0.3609, 11.04), (-0.925, -0.184, 11.04), (-0.9431, 1.034e-07, 11.04), (-2.418, 0.481, 11.04), (0.3714, 0.6395, 3.832), (0.3309, 0.5417, 3.781), (0.3102, 0.7393, 2.798), (4.041e-07, -1.246, 9.566), (0.184, -0.925, 9.566), (0.3609, -0.8713, 11.04), (1.37, -2.05, 11.04), (-0.09629, -0.9295, 6.419), (0.2454, -0.7318, 6.458), (0.2973, -0.6065, 6.419), (0.2973, -0.4709, 6.355), (0.2454, -0.3456, 6.268), (0.1495, -0.2496, 6.163), (0.1495, -0.1854, 6.043), (0.1495, -0.1458, 5.912), (0.1495, -0.1325, 5.777), (0.1495, -0.1458, 5.641), (0.1495, -0.1854, 5.51), (0.1495, -0.2496, 5.39), (0.2454, -0.3456, 5.285), (0.2973, -0.4709, 5.198), (0.6545, -0.5417, 3.64), (0.6545, -0.4802, 3.622), (0.631, -0.4233, 3.593), (0.5875, -0.3798, 3.553), (0.5306, -0.3562, 3.506), (0.5195, -0.3293, 3.451), (0.5126, -0.3127, 3.392), (0.5103, -0.3071, 3.33), (0.5126, -0.3127, 3.269), (0.5195, -0.3293, 3.21), (0.5306, -0.3562, 3.155), (0.5875, -0.3798, 3.107), (0.631, -0.4233, 3.068), (0.6545, -0.4802, 3.039), (0.6545, -0.5417, 3.021), (0.747, 0.6585, 6.945), (0.7506, 0.5361, 6.951), (0.7527, 0.6515, 6.945), (0.7506, 0.4302, 6.982), (0.7101, 0.3325, 7.032), (0.6352, 0.2576, 7.099), (0.5374, 0.2171, 7.181), (0.4316, 0.2171, 7.275), (0.7895, 0.4421, 7.984), (0.7506, 0.4302, 7.984), (0.7101, 0.3325, 7.934), (0.6352, 0.2576, 7.866), (0.5374, 0.2171, 7.784), (0.4316, 0.2171, 7.69), (0.8254, 0.4612, 7.984), (0.8569, 0.4871, 7.984), (0.7981, 0.5751, 8.015), (0.7784, 0.6203, 8.018), (2.278, 0.9436, 11.04), (0.5798, -0.6328, 3.021), (0.5195, -0.6448, 3.039), (0.4591, -0.6328, 3.068), (0.01649, -0.8542, 5.095), (-0.1114, -0.8796, 5.134), (-0.2293, -0.9031, 5.198), (-0.2367, -0.8277, 5.198), (-0.2293, -0.7524, 5.198), (-0.3047, -0.6396, 5.285), (-0.3311, -0.5066, 5.39), (-0.3846, -0.4709, 5.51), (-0.4175, -0.4489, 5.641), (-0.4286, -0.4415, 5.777), (-0.4175, -0.4489, 5.912), (-0.3846, -0.4709, 6.043), (-0.2367, -0.8277, 6.355), (-0.2293, -0.7524, 6.355), (-0.3047, -0.6396, 6.268), (-0.3311, -0.5066, 6.163), (-0.2293, -0.9031, 6.355), (-0.243, -1.222, 9.566), (-0.3609, -0.8713, 9.566), (-0.524, -0.7842, 9.566), (0.4079, -0.5986, 3.107), (0.3737, -0.5474, 3.155), (0.3617, -0.4871, 3.21), (0.3451, -0.4802, 3.269), (0.3395, -0.4779, 3.33), (0.3451, -0.4802, 3.392), (0.5798, -0.6328, 3.64), (0.5195, -0.6448, 3.622), (0.4591, -0.6328, 3.593), (0.4079, -0.5986, 3.553), (0.3737, -0.5474, 3.506), (0.3617, -0.4871, 3.451), (0.2513, -0.5819, 5.134), (0.2249, -0.715, 5.095), (0.7357, 0.6723, 8.021), (2.05, 1.37, 11.04), (0.6063, 0.6132, 8.015), (0.5183, 0.5544, 7.984), (0.4594, 0.4664, 7.934), (0.4388, 0.3626, 7.866), (0.4594, 0.2588, 7.784), (0.4594, 0.2588, 7.181), (0.4388, 0.3626, 7.099), (0.4594, 0.4664, 7.032), (0.5183, 0.5544, 6.982), (0.6063, 0.6132, 6.951), (0.3515, 0.7393, 3.862), (0.2721, 0.7552, 3.862), (0.2514, 0.6513, 3.832), (0.2721, 0.5475, 3.781), (-0.6669, -0.6669, 11.04), (-2.05, -1.37, 11.04), (-2.278, -0.9436, 11.04), (-2.418, -0.481, 11.04), (-2.466, -1.825e-07, 11.04), (0.3309, 0.6355, 3.832), (2.741e-07, -0.9431, 9.566), (0.184, -0.925, 11.04), (0.9436, -2.278, 11.04), (-0.1114, -0.8796, 6.419), (0.0242, -0.8796, 6.458), (0.2249, -0.715, 6.458), (0.2513, -0.5819, 6.419), (0.2249, -0.4489, 6.355), (0.1495, -0.3361, 6.268), (0.03674, -0.2607, 6.163), (0.0242, -0.1977, 6.043), (0.01649, -0.1589, 5.912), (0.01388, -0.1458, 5.777), (0.01649, -0.1589, 5.641), (0.0242, -0.1977, 5.51), (0.03674, -0.2607, 5.39), (0.1495, -0.3361, 5.285), (0.2249, -0.4489, 5.198), (0.643, -0.5382, 3.64), (0.631, -0.4779, 3.622), (0.5968, -0.4267, 3.593), (0.5456, -0.3925, 3.553), (0.4853, -0.3805, 3.506), (0.4691, -0.3562, 3.451), (0.4591, -0.3413, 3.392), (0.4557, -0.3363, 3.33), (0.4591, -0.3413, 3.269), (0.4691, -0.3562, 3.21), (0.4853, -0.3805, 3.155), (0.5456, -0.3925, 3.107), (0.5968, -0.4267, 3.068), (0.631, -0.4779, 3.039), (0.643, -0.5382, 3.021), (0.7307, 0.5301, 6.951), (0.7101, 0.4263, 6.982), (0.6513, 0.3383, 7.032), (0.5633, 0.2795, 7.099), (0.7506, 0.5361, 8.015), (0.7307, 0.5301, 8.015), (0.7101, 0.4263, 7.984), (0.6513, 0.3383, 7.934), (0.5633, 0.2795, 7.866), (0.7689, 0.5459, 8.015), (0.7849, 0.559, 8.015), (0.7672, 0.6339, 8.02), (0.5741, -0.6221, 3.021), (0.5126, -0.6221, 3.039), (0.4557, -0.5986, 3.068), (0.01388, -0.8277, 5.095), (-0.1165, -0.8277, 5.134), (-0.1114, -0.7758, 5.134), (-0.2073, -0.6799, 5.198), (-0.2593, -0.5546, 5.285), (-0.2593, -0.419, 5.39), (-0.3047, -0.3735, 5.51), (-0.3327, -0.3456, 5.641), (-0.3421, -0.3361, 5.777), (-0.3327, -0.3456, 5.912), (-0.3047, -0.3735, 6.043), (-0.1165, -0.8277, 6.419), (-0.1114, -0.7758, 6.419), (-0.2073, -0.6799, 6.355), (-0.2593, -0.5546, 6.268), (-0.2593, -0.419, 6.163), (-0.184, -0.925, 9.566), (-0.3609, -0.8713, 11.04), (-0.524, -0.7842, 11.04), (0.4122, -0.5551, 3.107), (0.3886, -0.4982, 3.155), (0.3886, -0.4367, 3.21), (0.3737, -0.4267, 3.269), (0.3687, -0.4233, 3.33), (0.3737, -0.4267, 3.392), (0.5741, -0.6221, 3.64), (0.5126, -0.6221, 3.622), (0.4557, -0.5986, 3.593), (0.4122, -0.5551, 3.553), (0.3886, -0.4982, 3.506), (0.3886, -0.4367, 3.451), (0.2014, -0.5668, 5.134), (0.2014, -0.7024, 5.095), (0.7414, 0.6653, 8.021), (0.6123, 0.5934, 8.015), (0.5374, 0.5185, 7.984), (0.4969, 0.4207, 7.934), (0.4969, 0.3149, 7.866), (0.4969, 0.3149, 7.099), (0.4969, 0.4207, 7.032), (0.5374, 0.5185, 6.982), (0.6123, 0.5934, 6.951), (0.3309, 0.7373, 3.862), (0.2904, 0.7454, 3.862), (0.2904, 0.6395, 3.832), (-1.743, -1.743, 11.04), (2.794e-07, -0.9431, 11.04), (0.481, -2.418, 11.04), (0.01649, -0.8542, 6.458), (0.2014, -0.7024, 6.458), (0.2014, -0.5668, 6.419), (0.1495, -0.4415, 6.355), (0.05361, -0.3456, 6.268), (-0.07171, -0.2936, 6.163), (-0.09629, -0.2343, 6.043), (-0.1114, -0.1977, 5.912), (-0.1165, -0.1854, 5.777), (-0.1114, -0.1977, 5.641), (-0.09629, -0.2343, 5.51), (-0.07171, -0.2936, 5.39), (0.05361, -0.3456, 5.285), (0.1495, -0.4415, 5.198), (0.631, -0.537, 3.64), (0.6074, -0.4802, 3.622), (0.5639, -0.4367, 3.593), (0.5071, -0.4131, 3.553), (0.4455, -0.4131, 3.506), (0.4249, -0.3925, 3.451), (0.4122, -0.3798, 3.392), (0.4079, -0.3755, 3.33), (0.4122, -0.3798, 3.269), (0.4249, -0.3925, 3.21), (0.4455, -0.4131, 3.155), (0.5071, -0.4131, 3.107), (0.5639, -0.4367, 3.068), (0.6074, -0.4802, 3.039), (0.631, -0.537, 3.021), (0.7101, 0.528, 6.951), (0.6696, 0.4302, 6.982), (0.5947, 0.3554, 7.032), (0.7101, 0.528, 8.015), (0.6696, 0.4302, 7.984), (0.5947, 0.3554, 7.934), (0.7592, 0.6436, 8.02), (0.5706, -0.6106, 3.021), (0.5103, -0.5986, 3.039), (0.4591, -0.5644, 3.068), (0.01649, -0.8013, 5.095), (-0.09629, -0.7259, 5.134), (-0.1717, -0.6131, 5.198), (-0.1981, -0.4801, 5.285), (-0.1717, -0.3471, 5.39), (-0.2073, -0.2936, 5.51), (-0.2293, -0.2607, 5.641), (-0.2367, -0.2496, 5.777), (-0.2293, -0.2607, 5.912), (-0.2073, -0.2936, 6.043), (0.01388, -0.8277, 6.458), (0.01649, -0.8013, 6.458), (-0.09629, -0.7259, 6.419), (-0.1717, -0.6131, 6.355), (-0.1981, -0.4801, 6.268), (-0.1717, -0.3471, 6.163), (-0.184, -0.925, 11.04), (-0.9436, -2.278, 11.04), (-1.37, -2.05, 11.04), (0.4249, -0.5132, 3.107), (0.4129, -0.4529, 3.155), (0.5706, -0.6106, 3.64), (0.5103, -0.5986, 3.622), (0.4591, -0.5644, 3.593), (0.4249, -0.5132, 3.553), (0.4129, -0.4529, 3.506), (0.1495, -0.5617, 5.134), (0.176, -0.6947, 5.095), (0.747, 0.6585, 8.021), (0.6221, 0.5751, 8.015), (0.5633, 0.4871, 7.984), (0.5426, 0.3833, 7.934), (0.5426, 0.3833, 7.032), (0.5633, 0.4871, 6.982), (0.6221, 0.5751, 6.951), (0.3102, 0.7393, 3.862), (9.112e-07, -2.466, 11.04), (0.176, -0.6947, 6.458), (0.1495, -0.5617, 6.419), (0.07416, -0.4489, 6.355), (-0.03862, -0.3735, 6.268), (-0.03862, -0.3735, 5.285), (0.07416, -0.4489, 5.198), (0.619, -0.5382, 3.64), (0.5848, -0.4871, 3.622), (0.5336, -0.4529, 3.593), (0.4733, -0.4409, 3.553), (0.4733, -0.4409, 3.107), (0.5336, -0.4529, 3.068), (0.5848, -0.4871, 3.039), (0.619, -0.5382, 3.021), (0.6894, 0.5301, 6.951), (0.6306, 0.4421, 6.982), (0.6894, 0.5301, 8.015), (0.6306, 0.4421, 7.984), (0.7527, 0.6515, 8.021), (0.5694, -0.5986, 3.021), (0.5126, -0.575, 3.039), (0.4691, -0.5315, 3.068), (0.0242, -0.7758, 5.095), (-0.07171, -0.6799, 5.134), (-0.1236, -0.5546, 5.198), (-0.1236, -0.419, 5.285), (0.0242, -0.7758, 6.458), (-0.07171, -0.6799, 6.419), (-0.1236, -0.5546, 6.355), (-0.1236, -0.419, 6.268), (-0.481, -2.418, 11.04), (0.4455, -0.4747, 3.107), (0.5694, -0.5986, 3.64), (0.5126, -0.575, 3.622), (0.4691, -0.5315, 3.593), (0.4455, -0.4747, 3.553), (0.09761, -0.5668, 5.134), (0.1495, -0.6921, 5.095), (0.6352, 0.559, 8.015), (0.5947, 0.4612, 7.984), (0.5947, 0.4612, 6.982), (0.6352, 0.559, 6.951), (0.1495, -0.6921, 6.458), (0.09761, -0.5668, 6.419), (0.001701, -0.4709, 6.355), (0.001701, -0.4709, 5.198), (0.6074, -0.5417, 3.64), (0.5639, -0.4982, 3.622), (0.5071, -0.4747, 3.593), (0.5071, -0.4747, 3.068), (0.5639, -0.4982, 3.039), (0.6074, -0.5417, 3.021), (0.6696, 0.5361, 6.951), (0.6696, 0.5361, 8.015), (0.5706, -0.5866, 3.021), (0.5195, -0.5524, 3.039), (0.4853, -0.5012, 3.068), (0.03674, -0.7524, 5.095), (-0.03862, -0.6396, 5.134), (-0.06508, -0.5066, 5.198), (0.03674, -0.7524, 6.458), (-0.03862, -0.6396, 6.419), (-0.06508, -0.5066, 6.355), (0.5706, -0.5866, 3.64), (0.5195, -0.5524, 3.622), (0.4853, -0.5012, 3.593), (0.0477, -0.5819, 5.134), (0.1231, -0.6947, 5.095), (0.6513, 0.5459, 8.015), (0.6513, 0.5459, 6.951), (0.1231, -0.6947, 6.458), (0.0477, -0.5819, 6.419), (0.5968, -0.5474, 3.64), (0.5456, -0.5132, 3.622), (0.5456, -0.5132, 3.039), (0.5968, -0.5474, 3.021), (0.5741, -0.575, 3.021), (0.5306, -0.5315, 3.039), (0.05361, -0.7318, 5.095), (0.001701, -0.6065, 5.134), (0.05361, -0.7318, 6.458), (0.001701, -0.6065, 6.419), (0.5741, -0.575, 3.64), (0.5306, -0.5315, 3.622), (0.09761, -0.7024, 5.095), (0.09761, -0.7024, 6.458), (0.5875, -0.5551, 3.64), (0.5875, -0.5551, 3.021), (0.5798, -0.5644, 3.021), (0.07416, -0.715, 5.095), (0.07416, -0.715, 6.458), (0.5798, -0.5644, 3.64), (-0.587, 0.5256, 1.855), (-0.587, 0.5256, 0.9174), (0.006782, 0.5256, 0.9174), (0.006782, 0.5256, 1.855)], [], [(0, 1, 2), (0, 2, 3), (0, 4, 1), (2, 1, 5, 6), (0, 3, 7), (3, 2, 6, 8, 9, 10, 11, 12, 13, 14, 15, 16), (0, 17, 4), (1, 4, 18, 5), (0, 7, 19, 20, 21, 22), (7, 3, 16, 23, 24, 25, 26, 27, 28, 29, 30), (31, 32, 33, 34, 35, 36, 37, 38, 39, 40, 41, 42, 43, 44, 45, 11, 10), (46, 12, 11), (12, 46, 13), (13, 47, 14), (14, 48, 15), (15, 23, 16), (0, 49, 17), (4, 17, 50, 18), (0, 22, 51), (19, 7, 30, 52, 53, 54, 55, 56, 57, 58, 59, 60), (20, 19, 61, 62), (63, 64, 21, 20, 62, 65, 66), (21, 64, 67, 68, 69, 70, 71, 72, 73, 74, 75, 76, 77, 51, 22), (23, 78, 79, 24), (24, 79, 25), (25, 80, 26), (26, 80, 27), (27, 80, 28), (28, 80, 29), (29, 80, 52, 30), (81, 82, 32, 31), (33, 32, 83, 84), (34, 33, 85, 86, 87, 88, 89, 90), (91, 35, 34), (35, 91, 36), (36, 91, 37), (37, 92, 93, 38), (38, 93, 94, 39), (39, 94, 95, 40), (40, 95, 96, 41), (41, 96, 97, 42), (42, 97, 98, 43), (43, 99, 44), (44, 99, 45), (99, 11, 45), (99, 46, 11), (46, 100, 13), (100, 47, 13), (14, 47, 48), (48, 101, 15), (15, 101, 23), (0, 102, 49), (17, 49, 103, 104, 105, 106, 107, 50), (0, 51, 77), (61, 19, 60, 108, 109, 110, 111), (52, 80, 53), (53, 80, 112, 54), (54, 112, 55), (55, 113, 56), (56, 113, 114, 57), (57, 114, 115, 58), (58, 116, 59), (59, 117, 108, 60), (62, 61, 118, 65), (66, 118, 119, 120, 121, 63), (122, 67, 64, 63, 121, 123, 124, 125, 126), (65, 118, 66), (68, 67, 122, 127, 128, 129, 130), (0, 69, 68, 130, 131, 132), (0, 70, 69), (0, 71, 70), (0, 72, 71), (72, 0, 73), (73, 0, 74), (74, 0, 75), (75, 0, 76), (0, 77, 76), (101, 78, 23), (78, 80, 79), (25, 79, 80), (105, 104, 82, 81), (32, 82, 133, 83), (85, 33, 84, 134), (84, 83, 135, 136), (34, 90, 137), (86, 85, 138, 139, 140, 141, 142, 143, 144, 145, 146, 147, 148, 149, 150, 151, 152, 153, 154, 155), (87, 86, 155), (87, 156, 88), (88, 157, 89), (89, 137, 90), (34, 137, 91), (91, 158, 37), (158, 92, 37), (159, 160, 93, 92), (160, 161, 94, 93), (161, 162, 95, 94), (162, 163, 96, 95), (163, 164, 97, 96), (164, 165, 98, 97), (43, 98, 166), (43, 166, 99), (166, 167, 46, 99), (167, 168, 100, 46), (100, 169, 48, 47), (48, 80, 101), (0, 170, 102), (49, 102, 171, 103), (104, 103, 172, 173), (118, 61, 111, 174, 175, 176, 177, 178, 179, 180, 181, 182, 183, 184, 119), (108, 117, 109), (109, 185, 186, 110), (110, 186, 174, 111), (112, 80, 113), (55, 112, 113), (113, 80, 114), (114, 80, 115), (58, 115, 116), (116, 117, 59), (187, 188, 189, 190, 120, 119, 184, 191, 192, 193), (121, 120, 190, 123), (194, 127, 122, 126, 195, 196, 197, 198, 199, 200, 201, 202, 203, 204, 205, 206, 207, 208, 209), (123, 190, 189, 124), (124, 189, 188, 210, 211, 212, 213, 125), (125, 213, 195, 126), (127, 194, 128), (128, 194, 214, 129), (129, 214, 131, 130), (0, 132, 215), (132, 131, 216, 217, 218, 219, 220, 221, 222, 223, 224, 225, 226, 227, 228, 229, 230, 231), (101, 80, 78), (82, 104, 173, 133), (83, 133, 232, 135), (138, 85, 134, 233), (134, 84, 136, 234), (136, 135, 235, 236), (237, 139, 138), (238, 140, 139), (140, 238, 239, 141), (141, 239, 240, 142), (142, 240, 241, 143), (143, 241, 242, 144), (144, 242, 243, 145), (145, 243, 244, 146), (244, 147, 146), (148, 147, 245, 246, 247, 248, 249, 250, 192, 191, 251, 252, 253, 254, 255, 256, 257, 258, 259), (260, 149, 148, 259), (149, 260, 150), (150, 260, 151), (151, 260, 152), (152, 261, 153), (153, 261, 154), (154, 261, 262, 155), (155, 263, 87), (87, 263, 156), (156, 157, 88), (89, 157, 264), (89, 264, 137), (265, 158, 91, 137), (266, 159, 92, 158), (267, 268, 160, 159), (268, 269, 161, 160), (269, 270, 162, 161), (270, 271, 163, 162), (271, 272, 164, 163), (272, 273, 165, 164), (165, 274, 166, 98), (274, 275, 167, 166), (275, 276, 168, 167), (168, 277, 169, 100), (169, 80, 48), (0, 278, 170), (102, 170, 279, 280, 281, 282, 283, 284, 285, 286, 287, 288, 289, 290, 291, 171), (103, 171, 292, 172), (173, 172, 293, 294), (174, 186, 175), (175, 295, 296, 176), (176, 296, 297, 177), (177, 297, 298, 178), (178, 298, 299, 179), (179, 299, 300, 180), (180, 300, 301, 181), (181, 302, 182), (182, 302, 303, 183), (251, 191, 184, 183, 303, 304, 305), (117, 306, 109), (306, 185, 109), (186, 185, 307, 308), (115, 80, 116), (117, 116, 309, 306), (310, 187, 193, 311), (210, 188, 187, 310), (192, 250, 311, 193), (214, 194, 209, 312, 313, 314, 315, 316, 317, 318, 319), (196, 195, 320, 321), (197, 196, 322, 323, 324, 325, 326, 327, 328, 329, 330, 331, 332, 333, 334, 335, 336, 337, 338, 339), (198, 197, 339), (198, 340, 199), (199, 341, 200), (200, 341, 342, 201), (201, 342, 343, 202), (202, 343, 344, 203), (203, 344, 345, 204), (204, 345, 346, 205), (205, 346, 347, 206), (206, 347, 207), (207, 348, 208), (312, 209, 208), (250, 249, 349, 350, 351, 352, 211, 210, 310, 311), (352, 353, 354, 355, 356, 357, 358, 212, 211), (213, 212, 359, 360), (195, 213, 360, 320), (131, 214, 319, 361, 362, 363, 364, 365, 366, 367, 216), (0, 215, 368), (215, 132, 231, 369, 370, 371, 372, 373, 374), (375, 217, 216), (217, 375, 218), (218, 375, 219), (219, 376, 377, 220), (220, 377, 378, 221), (221, 378, 379, 222), (222, 379, 380, 223), (223, 381, 224), (224, 381, 225), (225, 381, 226), (227, 226, 382), (383, 384, 228, 227), (228, 384, 229), (229, 385, 230), (369, 231, 230), (133, 173, 294, 232), (135, 232, 386, 235), (387, 138, 233, 388), (233, 134, 234, 389), (234, 136, 236, 390), (236, 235, 391, 392), (138, 393, 237), (139, 237, 394), (139, 394, 238), (395, 396, 239, 238), (396, 397, 240, 239), (397, 398, 241, 240), (398, 399, 242, 241), (399, 400, 243, 242), (400, 401, 244, 243), (244, 402, 147), (402, 245, 147), (246, 245, 403), (246, 404, 247), (404, 248, 247), (249, 248, 405), (305, 406, 252, 251), (252, 407, 253), (253, 408, 409, 254), (254, 409, 410, 255), (255, 410, 411, 256), (256, 411, 257), (257, 260, 258), (258, 260, 259), (152, 260, 261), (260, 262, 261), (155, 262, 263), (260, 156, 263), (412, 264, 157, 156), (413, 265, 137, 264), (414, 266, 158, 265), (415, 267, 159, 266), (416, 417, 268, 267), (417, 418, 269, 268), (418, 419, 270, 269), (419, 420, 271, 270), (420, 421, 272, 271), (421, 422, 273, 272), (273, 423, 274, 165), (423, 424, 275, 274), (424, 425, 276, 275), (276, 426, 277, 168), (277, 80, 169), (0, 427, 278), (170, 278, 428, 279), (280, 279, 428, 429, 430, 431, 432, 433, 434), (281, 280, 434, 435), (436, 437, 438, 439, 440, 441, 282, 281, 435), (441, 442, 283, 282), (284, 283, 442, 443, 444, 445, 446, 447, 448), (285, 284, 448, 449), (450, 451, 452, 453, 454, 455, 286, 285, 449), (455, 456, 287, 286), (288, 287, 456, 457, 458, 459, 460, 461, 462), (289, 288, 462, 463), (464, 465, 466, 467, 468, 469, 290, 289, 463), (469, 470, 291, 290), (171, 291, 471, 292), (172, 292, 472, 293), (294, 293, 473, 474), (186, 308, 175), (308, 295, 175), (296, 295, 475, 476), (297, 296, 476, 477), (298, 297, 477, 478), (299, 298, 478, 479), (300, 299, 479, 480), (301, 300, 480, 481), (181, 301, 482), (181, 482, 302), (303, 302, 483, 304), (304, 406, 305), (185, 306, 484, 307), (308, 307, 485, 486), (116, 80, 309), (306, 309, 487, 484), (312, 488, 313), (313, 489, 314), (314, 489, 490, 315), (315, 490, 491, 316), (316, 491, 492, 317), (317, 492, 493, 318), (318, 361, 319), (322, 196, 321, 494), (321, 320, 495, 496), (323, 322, 497, 498, 499, 500, 501), (324, 323, 501), (324, 502, 503, 325), (325, 503, 504, 326), (326, 504, 505, 327), (327, 505, 506, 328), (328, 506, 507, 329), (329, 507, 508, 330), (509, 331, 330), (332, 331, 509), (333, 332, 510), (333, 511, 512, 334), (334, 512, 513, 335), (335, 513, 514, 336), (336, 514, 515, 337), (337, 515, 338), (338, 516, 339), (339, 340, 198), (199, 340, 517), (199, 517, 341), (518, 519, 342, 341), (519, 520, 343, 342), (520, 521, 344, 343), (521, 522, 345, 344), (522, 523, 346, 345), (523, 524, 347, 346), (347, 525, 207), (525, 348, 207), (208, 348, 312), (526, 349, 249), (350, 349, 526), (351, 350, 527), (352, 351, 528), (529, 353, 352), (530, 354, 353), (354, 530, 531, 355), (355, 531, 532, 356), (356, 532, 357), (358, 357, 533), (212, 358, 534, 359), (360, 359, 535, 536), (320, 360, 536, 495), (361, 537, 538, 362), (362, 538, 539, 363), (363, 539, 540, 364), (364, 540, 365), (365, 541, 366), (366, 542, 367), (216, 367, 542), (0, 368, 543), (368, 215, 374, 544, 545, 546, 547, 548, 549, 550, 551, 552, 553, 554, 555, 556, 557), (369, 558, 559, 370), (370, 559, 560, 371), (371, 560, 561, 372), (372, 561, 562, 373), (374, 373, 562), (216, 542, 375), (375, 563, 219), (563, 376, 219), (377, 376, 564, 565), (378, 377, 565, 566), (379, 378, 566, 567), (380, 379, 567, 568), (223, 380, 569), (223, 569, 381), (381, 570, 226), (383, 227, 382), (570, 382, 226), (571, 384, 383), (384, 572, 229), (572, 385, 229), (230, 385, 573), (230, 573, 369), (232, 294, 474, 386), (235, 386, 574, 391), (575, 387, 388, 576), (138, 387, 577), (388, 233, 389, 578), (389, 234, 390, 579), (390, 236, 392, 580), (392, 391, 581, 582), (138, 583, 393), (584, 237, 393), (584, 394, 237), (585, 395, 238, 394), (586, 587, 396, 395), (587, 588, 397, 396), (588, 589, 398, 397), (589, 590, 399, 398), (590, 591, 400, 399), (591, 592, 401, 400), (401, 593, 402, 244), (245, 402, 403), (403, 404, 246), (404, 594, 248), (249, 405, 595), (594, 405, 248), (252, 406, 407), (407, 408, 253), (260, 409, 408), (260, 410, 409), (260, 411, 410), (257, 411, 260), (260, 263, 262), (260, 412, 156), (596, 413, 264, 412), (597, 414, 265, 413), (598, 415, 266, 414), (599, 416, 267, 415), (600, 601, 417, 416), (601, 602, 418, 417), (602, 603, 419, 418), (603, 604, 420, 419), (604, 605, 421, 420), (605, 606, 422, 421), (422, 607, 423, 273), (607, 608, 424, 423), (608, 609, 425, 424), (425, 610, 426, 276), (426, 80, 277), (0, 611, 427), (278, 427, 429, 428), (427, 611, 430, 429), (611, 612, 431, 430), (612, 613, 614, 615, 466, 465, 460, 459, 452, 451, 446, 445, 438, 437, 432, 431), (432, 437, 436, 433), (435, 434, 433, 436), (438, 445, 444, 439), (439, 444, 443, 440), (440, 443, 442, 441), (446, 451, 450, 447), (449, 448, 447, 450), (452, 459, 458, 453), (453, 458, 457, 454), (454, 457, 456, 455), (460, 465, 464, 461), (463, 462, 461, 464), (466, 615, 616, 467), (467, 616, 617, 468), (468, 617, 470, 469), (291, 470, 618, 471), (292, 471, 619, 472), (293, 472, 620, 473), (474, 473, 621, 622), (295, 308, 486, 475), (476, 475, 623, 624), (477, 476, 624, 625), (478, 477, 625, 626), (479, 478, 626, 627), (480, 479, 627, 628), (482, 301, 481, 629), (481, 480, 628, 630), (483, 302, 482, 631), (304, 483, 632), (304, 632, 406), (307, 484, 633, 485), (486, 485, 634, 635), (309, 80, 487), (484, 487, 636, 633), (637, 488, 312), (313, 488, 638), (313, 638, 489), (489, 639, 640, 490), (490, 640, 641, 491), (491, 641, 642, 492), (492, 642, 643, 493), (318, 493, 361), (497, 322, 494, 644), (494, 321, 496, 645), (496, 495, 646, 647), (498, 497, 648, 649, 650, 651, 652), (653, 499, 498, 652), (499, 654, 500), (500, 654, 501), (501, 502, 324), (655, 656, 503, 502), (656, 657, 504, 503), (657, 658, 505, 504), (658, 659, 506, 505), (659, 660, 507, 506), (660, 661, 508, 507), (330, 508, 509), (332, 509, 662), (510, 511, 333), (510, 332, 662), (663, 512, 511, 664), (665, 513, 512, 663), (666, 514, 513, 665), (667, 515, 514, 666), (515, 668, 338), (668, 516, 338), (339, 516, 669), (339, 669, 340), (670, 517, 340, 669), (671, 518, 341, 517), (672, 673, 519, 518), (673, 674, 520, 519), (674, 675, 521, 520), (675, 676, 522, 521), (676, 677, 523, 522), (677, 678, 524, 523), (524, 679, 525, 347), (525, 680, 637, 348), (348, 637, 312), (681, 526, 249), (350, 526, 682), (351, 527, 683), (684, 527, 350), (352, 528, 685), (686, 528, 351), (687, 529, 352), (353, 529, 688), (353, 688, 530), (531, 530, 689, 690), (532, 531, 690, 691), (532, 692, 357), (358, 533, 693), (692, 533, 357), (358, 694, 695, 534), (359, 534, 696, 535), (536, 535, 697, 698), (495, 536, 698, 646), (493, 537, 361), (537, 699, 700, 538), (538, 700, 701, 539), (539, 701, 702, 540), (540, 703, 365), (703, 541, 365), (366, 541, 704), (366, 704, 542), (0, 543, 705), (543, 368, 557, 706), (707, 544, 374), (544, 707, 708, 545), (545, 708, 709, 546), (546, 709, 710, 547), (547, 710, 711, 548), (548, 712, 549), (713, 550, 549), (551, 550, 713, 714, 715, 716, 717), (552, 551, 717, 718), (719, 720, 721, 553, 552, 718, 722), (554, 553, 721, 723), (555, 554, 723, 724, 725, 726, 727), (556, 555, 727, 728), (729, 730, 706, 557, 556, 728, 731), (573, 558, 369), (558, 732, 559), (559, 732, 560), (560, 732, 561), (561, 732, 562), (374, 562, 707), (375, 542, 733, 563), (376, 563, 734, 564), (565, 564, 735, 736), (566, 565, 736, 737), (567, 566, 737, 738), (569, 380, 568, 739), (568, 567, 738, 740), (570, 381, 569, 741), (662, 383, 382), (382, 570, 742), (743, 571, 383), (571, 744, 572, 384), (572, 745, 573, 385), (386, 474, 622, 574), (391, 574, 746, 581), (747, 575, 576, 748), (387, 575, 749), (576, 388, 578, 750), (138, 577, 583), (751, 577, 387), (578, 389, 579, 752), (579, 390, 580, 753), (580, 392, 582, 754), (582, 581, 755, 756), (583, 757, 393), (393, 757, 584), (758, 585, 394, 584), (759, 586, 395, 585), (760, 761, 587, 586), (761, 762, 588, 587), (762, 763, 589, 588), (763, 764, 590, 589), (764, 765, 591, 590), (765, 766, 592, 591), (592, 767, 593, 401), (593, 768, 403, 402), (403, 769, 594, 404), (249, 595, 770), (595, 405, 771), (405, 594, 771), (407, 406, 632, 772), (260, 408, 407), (260, 596, 412), (773, 597, 413, 596), (774, 598, 414, 597), (775, 599, 415, 598), (776, 600, 416, 599), (777, 778, 601, 600), (778, 779, 602, 601), (779, 780, 603, 602), (780, 781, 604, 603), (781, 782, 605, 604), (782, 783, 606, 605), (606, 784, 607, 422), (784, 785, 608, 607), (785, 786, 609, 608), (609, 787, 610, 425), (610, 80, 426), (0, 612, 611), (0, 613, 612), (613, 788, 789, 614), (615, 614, 790, 791), (616, 615, 791, 792), (617, 616, 792, 793), (470, 617, 793, 618), (471, 618, 794, 619), (472, 619, 795, 620), (473, 620, 796, 621), (622, 621, 797, 798), (475, 486, 635, 623), (624, 623, 799, 800), (625, 624, 800, 801), (626, 625, 801, 802), (627, 626, 802, 803), (628, 627, 803, 804), (631, 482, 629, 805), (629, 481, 630, 806), (630, 628, 804, 807), (632, 483, 631, 808), (485, 633, 809, 634), (635, 634, 810, 811), (487, 80, 636), (633, 636, 812, 809), (637, 813, 638, 488), (638, 814, 639, 489), (639, 815, 640), (640, 815, 641), (641, 815, 642), (642, 815, 643), (493, 643, 699, 537), (648, 497, 644, 816), (644, 494, 645, 817), (645, 496, 647, 818), (647, 646, 819, 820), (649, 648, 821, 822, 823, 824, 825, 826, 827), (650, 649, 827), (650, 828, 651), (651, 653, 652), (499, 653, 829), (499, 829, 654), (501, 654, 830), (501, 830, 502), (831, 655, 502, 830), (832, 833, 656, 655), (833, 834, 657, 656), (834, 835, 658, 657), (835, 836, 659, 658), (836, 837, 660, 659), (837, 838, 661, 660), (661, 839, 840, 508), (508, 840, 509), (509, 743, 662), (510, 841, 511), (842, 510, 662), (843, 663, 664), (664, 511, 841, 844), (843, 665, 663), (843, 666, 665), (843, 667, 666), (845, 668, 515, 667), (846, 669, 516, 668), (847, 670, 669, 846), (848, 671, 517, 670), (849, 672, 518, 671), (850, 851, 673, 672), (851, 852, 674, 673), (852, 853, 675, 674), (853, 854, 676, 675), (854, 855, 677, 676), (855, 856, 678, 677), (678, 857, 679, 524), (679, 858, 680, 525), (680, 859, 813, 637), (860, 681, 249), (681, 861, 682, 526), (350, 682, 862), (351, 683, 863), (684, 864, 683, 527), (865, 684, 350), (352, 685, 866), (867, 685, 528), (868, 686, 351), (528, 686, 869), (866, 687, 352), (687, 870, 529), (871, 688, 529), (530, 688, 872, 689), (690, 689, 873, 874), (692, 532, 691, 875), (691, 690, 874, 876), (358, 693, 877), (533, 878, 693), (533, 692, 879), (880, 694, 358), (694, 747, 748, 695), (534, 695, 881, 696), (535, 696, 882, 697), (698, 697, 883, 884), (646, 698, 884, 819), (699, 815, 700), (700, 815, 701), (701, 815, 702), (540, 702, 885, 703), (541, 703, 886, 704), (542, 704, 887, 733), (0, 705, 888), (705, 543, 706, 730), (707, 732, 708), (708, 732, 709), (709, 732, 710), (710, 732, 711), (548, 711, 889), (548, 889, 712), (713, 549, 712), (714, 713, 890), (888, 705, 730, 729, 725, 724, 720, 719, 715, 714, 891, 892, 893, 894, 895, 896, 897, 898, 899, 900, 901), (715, 719, 722, 716), (716, 722, 718, 717), (723, 721, 720, 724), (725, 729, 731, 726), (726, 731, 728, 727), (573, 732, 558), (562, 732, 707), (563, 733, 902, 734), (564, 734, 903, 735), (736, 735, 904, 905), (737, 736, 905, 906), (738, 737, 906, 907), (741, 569, 739, 908), (739, 568, 740, 909), (740, 738, 907, 910), (911, 570, 741, 912), (662, 382, 742), (662, 743, 383), (570, 911, 742), (840, 913, 571, 743), (913, 914, 744, 571), (744, 915, 745, 572), (745, 732, 573), (574, 622, 798, 746), (581, 746, 916, 755), (749, 575, 747), (748, 576, 750, 917), (387, 749, 918), (750, 578, 752, 919), (757, 583, 577), (920, 751, 387), (577, 751, 921), (752, 579, 753, 922), (753, 580, 754, 923), (754, 582, 756, 924), (756, 755, 925), (926, 584, 757, 921), (927, 758, 584, 926), (928, 759, 585, 758), (929, 760, 586, 759), (930, 931, 761, 760), (931, 932, 762, 761), (932, 933, 763, 762), (933, 934, 764, 763), (934, 935, 765, 764), (935, 936, 766, 765), (766, 937, 767, 592), (767, 938, 768, 593), (768, 939, 769, 403), (769, 940, 771, 594), (249, 770, 860), (595, 941, 942, 770), (771, 941, 595), (260, 407, 772), (772, 632, 808, 943), (260, 773, 596), (944, 774, 597, 773), (945, 775, 598, 774), (946, 776, 599, 775), (947, 777, 600, 776), (948, 949, 778, 777), (949, 950, 779, 778), (950, 951, 780, 779), (951, 952, 781, 780), (952, 953, 782, 781), (953, 954, 783, 782), (783, 955, 784, 606), (955, 956, 785, 784), (956, 957, 786, 785), (786, 958, 787, 609), (787, 80, 610), (0, 788, 613), (788, 888, 901, 789), (614, 789, 959, 790), (791, 790, 960, 961), (792, 791, 961, 962), (793, 792, 962, 963), (618, 793, 963, 794), (619, 794, 964, 795), (620, 795, 965, 796), (621, 796, 966, 797), (798, 797, 967, 968), (623, 635, 811, 799), (800, 799, 969, 970), (801, 800, 970, 971), (802, 801, 971, 972), (803, 802, 972, 973), (804, 803, 973, 974), (808, 631, 805, 975), (805, 629, 806, 976), (806, 630, 807, 977), (807, 804, 974, 978), (634, 809, 979, 810), (811, 810, 980, 981), (636, 80, 812), (809, 812, 982, 979), (813, 983, 814, 638), (814, 815, 639), (643, 815, 699), (821, 648, 816, 984), (816, 644, 817, 985), (817, 645, 818, 986), (818, 647, 820, 987), (820, 819, 988, 989), (822, 821, 990, 991, 992, 993, 994, 995, 996), (997, 823, 822), (823, 997, 998, 824), (824, 998, 999, 825), (825, 999, 1000, 826), (826, 1000, 1001, 827), (827, 1002, 650), (1002, 828, 650), (651, 828, 1003), (651, 1003, 653), (1004, 829, 653, 1003), (1005, 830, 654, 829), (1006, 831, 830, 1005), (1007, 832, 655, 831), (1008, 1009, 833, 832), (1009, 1010, 834, 833), (1010, 1011, 835, 834), (1011, 1012, 836, 835), (1012, 1013, 837, 836), (1013, 1014, 838, 837), (838, 1015, 839, 661), (839, 1016, 913, 840), (840, 743, 509), (842, 1017, 841, 510), (1018, 842, 662), (843, 664, 844), (844, 841, 1017, 1019), (843, 845, 667), (1020, 846, 668, 845), (1021, 847, 846, 1020), (1022, 848, 670, 847), (1023, 849, 671, 848), (1024, 850, 672, 849), (1025, 1026, 851, 850), (1026, 1027, 852, 851), (1027, 1028, 853, 852), (1028, 1029, 854, 853), (1029, 1030, 855, 854), (1030, 1031, 856, 855), (856, 1032, 857, 678), (857, 1033, 858, 679), (858, 1034, 859, 680), (859, 1035, 983, 813), (860, 861, 681), (682, 861, 862), (350, 862, 1036), (863, 868, 351), (683, 1037, 863), (865, 861, 864, 684), (683, 864, 1038), (1039, 865, 350), (685, 867, 870, 866), (528, 869, 867), (868, 869, 686), (866, 870, 687), (870, 871, 529), (688, 871, 1040, 872), (689, 872, 1041, 873), (874, 873, 1042, 1043), (879, 692, 875, 1044), (875, 691, 876, 1045), (876, 874, 1043, 1046), (877, 1047, 358), (693, 878, 877), (533, 879, 878), (1047, 880, 358), (694, 880, 1048), (1049, 747, 694), (695, 748, 917, 881), (696, 881, 1050, 882), (697, 882, 1051, 883), (884, 883, 1052, 1053), (819, 884, 1053, 988), (702, 815, 885), (703, 885, 1054, 886), (704, 886, 1055, 887), (733, 887, 1056, 902), (0, 888, 788), (711, 732, 889), (712, 889, 1057), (712, 1058, 713), (714, 890, 1059), (1060, 890, 713), (1061, 891, 714), (1061, 892, 891), (892, 1062, 1063, 893), (893, 1063, 1064, 894), (894, 1064, 1065, 895), (895, 1065, 1066, 896), (896, 1066, 1067, 897), (897, 1067, 1068, 898), (1069, 899, 898), (1070, 1071, 900, 899, 1069, 1072, 1073, 1074), (901, 900, 1075, 1076), (734, 902, 1077, 903), (735, 903, 1078, 904), (905, 904, 1079, 1080), (906, 905, 1080, 1081), (907, 906, 1081, 1082), (912, 741, 908, 1083), (908, 739, 909, 1084), (909, 740, 910, 1085), (910, 907, 1082, 1086), (1087, 911, 912, 1088), (662, 742, 1089), (911, 1090, 742), (1016, 1091, 914, 913), (914, 1092, 915, 744), (915, 732, 745), (746, 798, 968, 916), (755, 916, 925), (1093, 749, 747), (917, 750, 919, 1094), (387, 918, 1095), (1096, 918, 749, 1093), (919, 752, 922, 1097), (577, 921, 757), (387, 1098, 920), (1099, 751, 920), (1099, 921, 751), (922, 753, 923, 1100), (923, 754, 924, 1101), (924, 756, 925), (1102, 926, 921, 1099), (1103, 927, 926, 1102), (1104, 928, 758, 927), (1105, 929, 759, 928), (1106, 930, 760, 929), (1107, 1108, 931, 930), (1108, 1109, 932, 931), (1109, 1110, 933, 932), (1110, 1111, 934, 933), (1111, 1112, 935, 934), (1112, 1113, 936, 935), (936, 1114, 937, 766), (937, 1115, 938, 767), (938, 1116, 939, 768), (939, 1117, 940, 769), (940, 861, 771), (770, 942, 860), (941, 861, 942), (771, 861, 941), (260, 772, 943), (943, 808, 975, 1118), (260, 944, 773), (1119, 945, 774, 944), (1120, 946, 775, 945), (1121, 947, 776, 946), (1122, 948, 777, 947), (1123, 1124, 949, 948), (1124, 1125, 950, 949), (1125, 1126, 951, 950), (1126, 1127, 952, 951), (1127, 1128, 953, 952), (1128, 1129, 954, 953), (954, 1130, 955, 783), (1130, 1131, 956, 955), (1131, 1132, 957, 956), (957, 1133, 958, 786), (958, 80, 787), (789, 901, 1076, 959), (790, 959, 1134, 960), (961, 960, 1135, 1136), (962, 961, 1136, 1137), (963, 962, 1137, 1138), (794, 963, 1138, 964), (795, 964, 1139, 965), (796, 965, 1140, 966), (797, 966, 1141, 967), (968, 967, 925), (799, 811, 981, 969), (970, 969, 1142, 1143), (971, 970, 1143, 1144), (972, 971, 1144, 1145), (973, 972, 1145, 1146), (974, 973, 1146, 1147), (975, 805, 976, 1148), (976, 806, 977, 1149), (977, 807, 978, 1150), (978, 974, 1147, 1151), (810, 979, 1152, 980), (981, 980, 1153, 1154), (812, 80, 982), (979, 982, 1155, 1152), (983, 815, 814), (990, 821, 984, 1156), (984, 816, 985, 1157), (985, 817, 986, 1158), (986, 818, 987, 1159), (987, 820, 989, 1160), (989, 988, 1161, 1162), (822, 996, 1163), (991, 990, 1071, 1070, 1164, 1165, 1166), (992, 991, 1166), (992, 1167, 1168, 993), (993, 1168, 1169, 994), (994, 1169, 1170, 995), (995, 1170, 1163, 996), (1163, 997, 822), (1171, 998, 997), (1171, 999, 998), (1171, 1000, 999), (1171, 1001, 1000), (827, 1001, 1002), (1172, 1003, 828, 1002), (1173, 1004, 1003, 1172), (1174, 1005, 829, 1004), (1175, 1006, 1005, 1174), (1176, 1007, 831, 1006), (1177, 1008, 832, 1007), (1178, 1179, 1009, 1008), (1179, 1180, 1010, 1009), (1180, 1181, 1011, 1010), (1181, 1182, 1012, 1011), (1182, 1183, 1013, 1012), (1183, 1184, 1014, 1013), (1014, 1185, 1015, 838), (1015, 1186, 1016, 839), (1018, 1187, 1017, 842), (1188, 1018, 662), (843, 844, 1019), (1019, 1017, 1187, 1189), (843, 1020, 845), (843, 1021, 1020), (1190, 1022, 847, 1021), (1191, 1023, 848, 1022), (1192, 1024, 849, 1023), (1193, 1025, 850, 1024), (1194, 1195, 1026, 1025), (1195, 1196, 1027, 1026), (1196, 1197, 1028, 1027), (1197, 1198, 1029, 1028), (1198, 1199, 1030, 1029), (1199, 1200, 1031, 1030), (1031, 1201, 1032, 856), (1032, 1202, 1033, 857), (1033, 1203, 1034, 858), (1034, 1204, 1035, 859), (1035, 815, 983), (860, 942, 861), (862, 861, 1036), (350, 1036, 1205), (863, 1037, 868), (683, 1038, 1037), (1039, 861, 865), (864, 861, 1038), (350, 1206, 1039), (870, 867, 1207, 871), (867, 869, 1208, 1207), (868, 1209, 869), (871, 1207, 1210, 1040), (872, 1040, 1211, 1041), (873, 1041, 1212, 1042), (1043, 1042, 1213, 1214), (1215, 879, 1044, 1216), (1044, 875, 1045, 1217), (1045, 876, 1046, 1218), (1046, 1043, 1214, 1219), (877, 1220, 1047), (877, 878, 1220), (1220, 878, 879, 1215), (1047, 1220, 880), (694, 1048, 1221), (1222, 1048, 880), (1223, 1049, 694), (747, 1049, 1224), (881, 917, 1094, 1050), (882, 1050, 1225, 1051), (883, 1051, 1226, 1052), (1053, 1052, 1227, 1228), (988, 1053, 1228, 1161), (885, 815, 1054), (886, 1054, 1229, 1055), (887, 1055, 1230, 1056), (902, 1056, 1231, 1077), (889, 732, 1057), (712, 1057, 1058), (1058, 1060, 713), (714, 1059, 1232), (1233, 1059, 890), (890, 1060, 1233), (1234, 1061, 714), (1061, 1235, 892), (1236, 1062, 892), (1063, 1062, 1237, 1238), (1064, 1063, 1238, 1239), (1065, 1064, 1239, 1240), (1066, 1065, 1240, 1241), (1067, 1066, 1241, 1242), (1068, 1067, 1242, 1243), (898, 1068, 1244), (898, 1245, 1069), (1070, 1074, 1246), (900, 1071, 1247, 1075), (1069, 1245, 1072), (1072, 1246, 1073), (1073, 1246, 1074), (1076, 1075, 1248, 1249), (903, 1077, 1250, 1078), (904, 1078, 1251, 1079), (1080, 1079, 1252, 1253), (1081, 1080, 1253, 1254), (1082, 1081, 1254, 1255), (1088, 912, 1083, 1256), (1083, 908, 1084, 1257), (1084, 909, 1085, 1258), (1085, 910, 1086, 1259), (1086, 1082, 1255, 1260), (1261, 1087, 1088, 1262), (1263, 1090, 911, 1087), (662, 1089, 1188), (742, 1090, 1089), (1186, 1264, 1091, 1016), (1091, 1265, 1092, 914), (1092, 732, 915), (916, 968, 925), (1266, 1093, 747), (1094, 919, 1097, 1267), (387, 1095, 1098), (918, 1096, 1268, 1095), (1266, 1096, 1093), (1097, 922, 1100, 1269), (1098, 1270, 920), (920, 1270, 1099), (1100, 923, 1101, 1271), (1101, 924, 925), (1096, 1102, 1099), (1096, 1103, 1102), (1272, 1104, 927, 1103), (1273, 1105, 928, 1104), (1274, 1106, 929, 1105), (1275, 1107, 930, 1106), (1276, 1277, 1108, 1107), (1277, 1278, 1109, 1108), (1278, 1279, 1110, 1109), (1279, 1280, 1111, 1110), (1280, 1281, 1112, 1111), (1281, 1282, 1113, 1112), (1113, 1283, 1114, 936), (1114, 1284, 1115, 937), (1115, 1285, 1116, 938), (1116, 1286, 1117, 939), (1117, 861, 940), (260, 943, 1118), (1118, 975, 1148, 1287), (260, 1119, 944), (1288, 1120, 945, 1119), (1289, 1121, 946, 1120), (1290, 1122, 947, 1121), (1291, 1123, 948, 1122), (1292, 1293, 1124, 1123), (1293, 1294, 1125, 1124), (1294, 1295, 1126, 1125), (1295, 1296, 1127, 1126), (1296, 1297, 1128, 1127), (1297, 1298, 1129, 1128), (1129, 1299, 1130, 954), (1299, 1300, 1131, 1130), (1300, 1301, 1132, 1131), (1132, 1302, 1133, 957), (1133, 80, 958), (959, 1076, 1249, 1134), (960, 1134, 1303, 1135), (1136, 1135, 1304, 1305), (1137, 1136, 1305, 1306), (1138, 1137, 1306, 1307), (964, 1138, 1307, 1139), (965, 1139, 1308, 1140), (966, 1140, 1309, 1141), (967, 1141, 925), (969, 981, 1154, 1142), (1143, 1142, 1298, 1297), (1144, 1143, 1297, 1296), (1145, 1144, 1296, 1295), (1146, 1145, 1295, 1294), (1147, 1146, 1294, 1293), (1148, 976, 1149, 1310), (1149, 977, 1150, 1311), (1150, 978, 1151, 1312), (1151, 1147, 1293, 1292), (980, 1152, 1313, 1153), (1154, 1153, 1314, 1315), (982, 80, 1155), (1152, 1155, 1316, 1313), (1071, 990, 1156, 1247), (1156, 984, 1157, 1317), (1157, 985, 1158, 1318), (1158, 986, 1159, 1319), (1159, 987, 1160, 1320), (1160, 989, 1162, 1321), (1162, 1161, 925), (1246, 1164, 1070), (1164, 1322, 1165), (1165, 1323, 1166), (1166, 1324, 992), (1324, 1167, 992), (1171, 1168, 1167), (1171, 1169, 1168), (1171, 1170, 1169), (1171, 1163, 1170), (1171, 997, 1163), (1171, 1002, 1001), (1171, 1172, 1002), (1171, 1173, 1172), (1325, 1174, 1004, 1173), (1326, 1175, 1174, 1325), (1327, 1176, 1006, 1175), (1328, 1177, 1007, 1176), (1329, 1178, 1008, 1177), (1330, 1331, 1179, 1178), (1331, 1332, 1180, 1179), (1332, 1333, 1181, 1180), (1333, 1334, 1182, 1181), (1334, 1335, 1183, 1182), (1335, 1336, 1184, 1183), (1184, 1337, 1185, 1014), (1185, 1338, 1186, 1015), (1188, 1339, 1187, 1018), (843, 1019, 1189), (1189, 1187, 1339, 1340), (843, 1190, 1021), (1341, 1191, 1022, 1190), (1342, 1192, 1023, 1191), (1343, 1193, 1024, 1192), (1344, 1194, 1025, 1193), (1345, 1346, 1195, 1194), (1346, 1347, 1196, 1195), (1347, 1348, 1197, 1196), (1348, 1349, 1198, 1197), (1349, 1350, 1199, 1198), (1350, 1351, 1200, 1199), (1200, 1352, 1201, 1031), (1201, 1353, 1202, 1032), (1202, 1354, 1203, 1033), (1203, 1355, 1204, 1034), (1204, 815, 1035), (1036, 861, 1205), (350, 1205, 1356), (868, 1037, 1209), (1037, 1038, 1357, 1209), (1206, 861, 1039), (1038, 861, 1357), (350, 1358, 1206), (869, 1209, 1359, 1208), (1207, 1208, 1360, 1210), (1040, 1210, 1361, 1211), (1041, 1211, 1362, 1212), (1042, 1212, 1363, 1213), (1214, 1213, 1364, 1365), (1366, 1215, 1216, 1367), (1216, 1044, 1217, 1368), (1217, 1045, 1218, 1369), (1218, 1046, 1219, 1370), (1219, 1214, 1365, 1371), (1222, 1220, 1215, 1366), (1220, 1222, 880), (694, 1221, 1372), (1048, 1222, 1221), (1372, 1223, 694), (1223, 1224, 1049), (747, 1224, 1373), (1050, 1094, 1267, 1225), (1051, 1225, 1374, 1226), (1052, 1226, 1375, 1227), (1228, 1227, 925), (1161, 1228, 925), (1054, 815, 1229), (1055, 1229, 1376, 1230), (1056, 1230, 1377, 1231), (1077, 1231, 1378, 1250), (1057, 732, 1379), (1057, 1380, 1058), (1058, 1380, 1060), (1232, 1234, 714), (1059, 1233, 1232), (1060, 1381, 1233), (1234, 1235, 1061), (1235, 1236, 892), (1062, 1236, 1382, 1237), (1238, 1237, 1383, 1384), (1239, 1238, 1384, 1385), (1240, 1239, 1385, 1386), (1241, 1240, 1386, 1387), (1242, 1241, 1387, 1388), (1244, 1068, 1243, 1389), (1243, 1242, 1388, 1390), (898, 1244, 1245), (1075, 1247, 1391, 1248), (1072, 1245, 1246), (1249, 1248, 1392, 1393), (1078, 1250, 1394, 1251), (1079, 1251, 1395, 1252), (1253, 1252, 1396, 1397), (1254, 1253, 1397, 1398), (1255, 1254, 1398, 1399), (1262, 1088, 1256, 1400), (1256, 1083, 1257, 1401), (1257, 1084, 1258, 1402), (1258, 1085, 1259, 1403), (1259, 1086, 1260, 1404), (1260, 1255, 1399, 1405), (843, 1261, 1262), (1406, 1263, 1087, 1261), (1089, 1090, 1263), (1089, 1339, 1188), (1338, 1407, 1264, 1186), (1264, 1408, 1265, 1091), (1265, 732, 1092), (747, 1409, 1266), (1267, 1097, 1269, 1410), (1095, 1268, 1098), (1096, 1270, 1268), (1409, 1096, 1266), (1269, 1100, 1271, 1411), (1098, 1268, 1270), (1096, 1099, 1270), (1271, 1101, 925), (1096, 1272, 1103), (1412, 1273, 1104, 1272), (1413, 1274, 1105, 1273), (1414, 1275, 1106, 1274), (1415, 1276, 1107, 1275), (1416, 1417, 1277, 1276), (1417, 1418, 1278, 1277), (1418, 1419, 1279, 1278), (1419, 1420, 1280, 1279), (1420, 1421, 1281, 1280), (1421, 1422, 1282, 1281), (1282, 1423, 1283, 1113), (1283, 1424, 1284, 1114), (1284, 1425, 1285, 1115), (1285, 1426, 1286, 1116), (1286, 861, 1117), (260, 1118, 1287), (1287, 1148, 1310, 1427), (260, 1288, 1119), (1428, 1289, 1120, 1288), (1429, 1290, 1121, 1289), (1430, 1291, 1122, 1290), (1431, 1292, 1123, 1291), (1298, 1315, 1299, 1129), (1315, 1314, 1300, 1299), (1314, 1432, 1301, 1300), (1301, 1433, 1302, 1132), (1302, 80, 1133), (1134, 1249, 1393, 1303), (1135, 1303, 1434, 1304), (1305, 1304, 1435, 1436), (1306, 1305, 1436, 1437), (1307, 1306, 1437, 1438), (1139, 1307, 1438, 1308), (1140, 1308, 1439, 1309), (1141, 1309, 925), (1142, 1154, 1315, 1298), (1310, 1149, 1311, 1440), (1311, 1150, 1312, 1441), (1312, 1151, 1292, 1431), (1153, 1313, 1432, 1314), (1155, 80, 1316), (1313, 1316, 1442, 1432), (1247, 1156, 1317, 1391), (1317, 1157, 1318, 1443), (1318, 1158, 1319, 1444), (1319, 1159, 1320, 1445), (1320, 1160, 1321, 1446), (1321, 1162, 925), (1246, 1447, 1164), (1447, 1322, 1164), (1165, 1322, 1323), (1323, 1324, 1166), (1171, 1167, 1324), (1171, 1325, 1173), (1171, 1326, 1325), (1448, 1327, 1175, 1326), (1449, 1328, 1176, 1327), (1450, 1329, 1177, 1328), (1451, 1330, 1178, 1329), (1452, 1453, 1331, 1330), (1453, 1454, 1332, 1331), (1454, 1455, 1333, 1332), (1455, 1456, 1334, 1333), (1456, 1457, 1335, 1334), (1457, 1458, 1336, 1335), (1336, 1459, 1337, 1184), (1337, 1460, 1338, 1185), (843, 1189, 1340), (1340, 1339, 1263, 1406), (843, 1341, 1190), (1461, 1342, 1191, 1341), (1462, 1343, 1192, 1342), (1463, 1344, 1193, 1343), (1464, 1345, 1194, 1344), (1465, 1466, 1346, 1345), (1466, 1467, 1347, 1346), (1467, 1468, 1348, 1347), (1468, 1469, 1349, 1348), (1469, 1470, 1350, 1349), (1470, 1471, 1351, 1350), (1351, 1472, 1352, 1200), (1352, 1473, 1353, 1201), (1353, 1474, 1354, 1202), (1354, 1475, 1355, 1203), (1355, 815, 1204), (1205, 861, 1356), (350, 1356, 1476), (1209, 1357, 1477, 1359), (1358, 861, 1206), (1357, 861, 1477), (350, 1478, 1358), (1208, 1359, 1479, 1360), (1210, 1360, 1480, 1361), (1211, 1361, 1481, 1362), (1212, 1362, 1482, 1363), (1213, 1363, 1483, 1364), (1365, 1364, 1420, 1419), (1484, 1366, 1367, 1485), (1367, 1216, 1368, 1486), (1368, 1217, 1369, 1487), (1369, 1218, 1370, 1488), (1370, 1219, 1371, 1489), (1371, 1365, 1419, 1418), (1490, 1222, 1366, 1484), (1221, 1491, 1372), (1222, 1490, 1221), (1372, 1491, 1223), (1223, 1492, 1224), (747, 1373, 1493), (1224, 1096, 1373), (1225, 1267, 1410, 1374), (1226, 1374, 1494, 1375), (1227, 1375, 925), (1229, 815, 1376), (1230, 1376, 1495, 1377), (1231, 1377, 1496, 1378), (1250, 1378, 1497, 1394), (1380, 1057, 1379, 1381), (1379, 732, 1498), (1060, 1380, 1381), (1232, 1233, 1234), (1233, 1381, 1499, 1500), (1233, 1235, 1234), (1235, 1500, 1501, 1236), (1236, 1501, 1502, 1382), (1237, 1382, 1503, 1383), (1384, 1383, 1504, 1505), (1385, 1384, 1505, 1506), (1386, 1385, 1506, 1507), (1387, 1386, 1507, 1508), (1388, 1387, 1508, 1509), (1510, 1244, 1389, 1511), (1389, 1243, 1390, 1512), (1390, 1388, 1509, 1513), (1514, 1245, 1244, 1510), (1248, 1391, 1515, 1392), (1245, 1514, 1246), (1393, 1392, 1516, 1517), (1251, 1394, 1518, 1395), (1252, 1395, 1519, 1396), (1397, 1396, 1520, 1521), (1398, 1397, 1521, 1522), (1399, 1398, 1522, 1523), (843, 1262, 1400), (1400, 1256, 1401, 1524), (1401, 1257, 1402, 1525), (1402, 1258, 1403, 1526), (1403, 1259, 1404, 1527), (1404, 1260, 1405, 1528), (1405, 1399, 1523, 1529), (843, 1406, 1261), (1089, 1263, 1339), (1460, 1530, 1407, 1338), (1407, 1531, 1408, 1264), (1408, 732, 1265), (747, 1532, 1409), (1410, 1269, 1411, 1533), (1532, 1096, 1409), (1411, 1271, 925), (1096, 1412, 1272), (1534, 1413, 1273, 1412), (1535, 1414, 1274, 1413), (1536, 1415, 1275, 1414), (1537, 1416, 1276, 1415), (1538, 1489, 1417, 1416), (1489, 1371, 1418, 1417), (1364, 1483, 1421, 1420), (1483, 1539, 1422, 1421), (1422, 1540, 1423, 1282), (1423, 1541, 1424, 1283), (1424, 1542, 1425, 1284), (1425, 1543, 1426, 1285), (1426, 861, 1286), (260, 1287, 1427), (1427, 1310, 1440, 1544), (260, 1428, 1288), (1545, 1429, 1289, 1428), (1546, 1430, 1290, 1429), (1547, 1431, 1291, 1430), (1432, 1442, 1433, 1301), (1433, 80, 1302), (1303, 1393, 1517, 1434), (1304, 1434, 1548, 1435), (1436, 1435, 1549, 1550), (1437, 1436, 1550, 1551), (1438, 1437, 1551, 1552), (1308, 1438, 1552, 1439), (1309, 1439, 925), (1440, 1311, 1441, 1553), (1441, 1312, 1431, 1547), (1316, 80, 1442), (1391, 1317, 1443, 1515), (1443, 1318, 1444, 1554), (1444, 1319, 1445, 1555), (1445, 1320, 1446, 1556), (1446, 1321, 925), (1447, 1246, 1514, 1557), (1323, 1322, 1447, 1558), (1171, 1324, 1323), (1171, 1448, 1326), (1559, 1449, 1327, 1448), (1560, 1450, 1328, 1449), (1561, 1451, 1329, 1450), (1562, 1452, 1330, 1451), (1563, 1564, 1453, 1452), (1564, 1565, 1454, 1453), (1565, 1566, 1455, 1454), (1566, 1567, 1456, 1455), (1567, 1568, 1457, 1456), (1568, 1569, 1458, 1457), (1458, 1570, 1459, 1336), (1459, 1571, 1460, 1337), (843, 1340, 1406), (843, 1461, 1341), (1572, 1462, 1342, 1461), (1573, 1463, 1343, 1462), (1574, 1464, 1344, 1463), (1575, 1465, 1345, 1464), (1576, 1577, 1466, 1465), (1577, 1578, 1467, 1466), (1578, 1579, 1468, 1467), (1579, 1580, 1469, 1468), (1580, 1581, 1470, 1469), (1581, 1582, 1471, 1470), (1471, 1583, 1472, 1351), (1472, 1584, 1473, 1352), (1473, 1585, 1474, 1353), (1474, 1586, 1475, 1354), (1475, 815, 1355), (1356, 861, 1476), (350, 1476, 1478), (1359, 1477, 1587, 1479), (1478, 861, 1358), (1477, 861, 1587), (1360, 1479, 1588, 1480), (1361, 1480, 1589, 1481), (1362, 1481, 1590, 1482), (1363, 1482, 1539, 1483), (1591, 1484, 1485, 1592), (1485, 1367, 1486, 1593), (1486, 1368, 1487, 1594), (1487, 1369, 1488, 1595), (1488, 1370, 1489, 1538), (1596, 1490, 1484, 1591), (1490, 1491, 1221), (1491, 1597, 1223), (1597, 1492, 1223), (1224, 1492, 1096), (747, 1493, 1598), (1373, 1096, 1493), (1374, 1410, 1533, 1494), (1375, 1494, 925), (1376, 815, 1495), (1377, 1495, 1599, 1496), (1378, 1496, 1600, 1497), (1394, 1497, 1601, 1518), (1381, 1379, 1498, 1499), (1498, 732, 1602), (1233, 1500, 1235), (1500, 1499, 1603, 1501), (1501, 1603, 1604, 1502), (1382, 1502, 1605, 1503), (1383, 1503, 1606, 1504), (1505, 1504, 1607, 1608), (1506, 1505, 1608, 1609), (1507, 1506, 1609, 1610), (1508, 1507, 1610, 1611), (1509, 1508, 1611, 1612), (1613, 1510, 1511, 1614), (1511, 1389, 1512, 1615), (1512, 1390, 1513, 1616), (1513, 1509, 1612, 1617), (1557, 1514, 1510, 1613), (1392, 1515, 1618, 1516), (1517, 1516, 1619, 1620), (1395, 1518, 1621, 1519), (1396, 1519, 1622, 1520), (1521, 1520, 1623, 1624), (1522, 1521, 1624, 1625), (1523, 1522, 1625, 1626), (843, 1400, 1524), (1524, 1401, 1525, 1627), (1525, 1402, 1526, 1628), (1526, 1403, 1527, 1629), (1527, 1404, 1528, 1630), (1528, 1405, 1529, 1631), (1529, 1523, 1626, 1632), (1571, 1633, 1530, 1460), (1530, 1634, 1531, 1407), (1531, 732, 1408), (747, 1635, 1532), (1533, 1411, 925), (1635, 1096, 1532), (1096, 1534, 1412), (1636, 1535, 1413, 1534), (1637, 1536, 1414, 1535), (1638, 1537, 1415, 1536), (1639, 1538, 1416, 1537), (1539, 1640, 1540, 1422), (1540, 1641, 1541, 1423), (1541, 1642, 1542, 1424), (1542, 1643, 1543, 1425), (1543, 861, 1426), (260, 1427, 1544), (1544, 1440, 1553, 1644), (260, 1545, 1428), (1645, 1546, 1429, 1545), (1646, 1547, 1430, 1546), (1442, 80, 1433), (1434, 1517, 1620, 1548), (1435, 1548, 1647, 1549), (1550, 1549, 925), (1551, 1550, 925), (1552, 1551, 925), (1439, 1552, 925), (1553, 1441, 1547, 1646), (1515, 1443, 1554, 1618), (1554, 1444, 1555, 1648), (1555, 1445, 1556, 1649), (1556, 1446, 925), (1558, 1447, 1557, 1650), (1171, 1323, 1558), (1171, 1559, 1448), (1651, 1560, 1449, 1559), (1652, 1561, 1450, 1560), (1653, 1562, 1451, 1561), (1654, 1563, 1452, 1562), (1655, 1656, 1564, 1563), (1656, 1657, 1565, 1564), (1657, 1658, 1566, 1565), (1658, 1659, 1567, 1566), (1659, 1660, 1568, 1567), (1660, 1661, 1569, 1568), (1569, 1662, 1570, 1458), (1570, 1663, 1571, 1459), (843, 1572, 1461), (1664, 1573, 1462, 1572), (1665, 1574, 1463, 1573), (1666, 1575, 1464, 1574), (1667, 1576, 1465, 1575), (1668, 1669, 1577, 1576), (1669, 1670, 1578, 1577), (1670, 1671, 1579, 1578), (1671, 1672, 1580, 1579), (1672, 1673, 1581, 1580), (1673, 1674, 1582, 1581), (1582, 1675, 1583, 1471), (1583, 1676, 1584, 1472), (1584, 1677, 1585, 1473), (1585, 1678, 1586, 1474), (1586, 815, 1475), (1476, 861, 1478), (1479, 1587, 1679, 1588), (1587, 861, 1679), (1480, 1588, 1680, 1589), (1481, 1589, 1681, 1590), (1482, 1590, 1640, 1539), (1096, 1591, 1592), (1592, 1485, 1593, 1682), (1593, 1486, 1594, 1683), (1594, 1487, 1595, 1684), (1595, 1488, 1538, 1639), (1096, 1596, 1591), (1597, 1491, 1490, 1596), (1096, 1492, 1597), (747, 1598, 1685), (1493, 1096, 1598), (1494, 1533, 925), (1495, 815, 1599), (1496, 1599, 1686, 1600), (1497, 1600, 1687, 1601), (1518, 1601, 1688, 1621), (1499, 1498, 1602, 1603), (1602, 732, 1689), (1603, 1602, 1689, 1604), (1502, 1604, 1690, 1605), (1503, 1605, 1691, 1606), (1504, 1606, 1692, 1607), (1608, 1607, 1693, 1694), (1609, 1608, 1694, 1695), (1610, 1609, 1695, 1696), (1611, 1610, 1696, 1697), (1612, 1611, 1697, 1698), (1699, 1613, 1614, 1700), (1614, 1511, 1615, 1701), (1615, 1512, 1616, 1702), (1616, 1513, 1617, 1703), (1617, 1612, 1698, 1704), (1650, 1557, 1613, 1699), (1516, 1618, 1705, 1619), (1620, 1619, 1706, 1707), (1519, 1621, 1708, 1622), (1520, 1622, 1709, 1623), (1624, 1623, 1673, 1672), (1625, 1624, 1672, 1671), (1626, 1625, 1671, 1670), (843, 1524, 1627), (1627, 1525, 1628, 1710), (1628, 1526, 1629, 1711), (1629, 1527, 1630, 1712), (1630, 1528, 1631, 1713), (1631, 1529, 1632, 1714), (1632, 1626, 1670, 1669), (1663, 1715, 1633, 1571), (1633, 1716, 1634, 1530), (1634, 732, 1531), (747, 1717, 1635), (1717, 1096, 1635), (1096, 1636, 1534), (1718, 1637, 1535, 1636), (1719, 1638, 1536, 1637), (1720, 1639, 1537, 1638), (1640, 1721, 1641, 1540), (1641, 1722, 1642, 1541), (1642, 1723, 1643, 1542), (1643, 861, 1543), (260, 1544, 1644), (1644, 1553, 1646, 1724), (260, 1645, 1545), (1724, 1646, 1546, 1645), (1548, 1620, 1707, 1647), (1549, 1647, 925), (1618, 1554, 1648, 1705), (1648, 1555, 1649, 1725), (1649, 1556, 925), (1171, 1558, 1650), (1171, 1651, 1559), (1726, 1652, 1560, 1651), (1727, 1653, 1561, 1652), (1728, 1654, 1562, 1653), (1729, 1655, 1563, 1654), (1704, 1698, 1656, 1655), (1698, 1697, 1657, 1656), (1697, 1696, 1658, 1657), (1696, 1695, 1659, 1658), (1695, 1694, 1660, 1659), (1694, 1693, 1661, 1660), (1661, 1730, 1662, 1569), (1662, 1731, 1663, 1570), (843, 1664, 1572), (1732, 1665, 1573, 1664), (1733, 1666, 1574, 1665), (1734, 1667, 1575, 1666), (1735, 1668, 1576, 1667), (1714, 1632, 1669, 1668), (1623, 1709, 1674, 1673), (1674, 1736, 1675, 1582), (1675, 1737, 1676, 1583), (1676, 1738, 1677, 1584), (1677, 1739, 1678, 1585), (1678, 815, 1586), (1588, 1679, 1740, 1680), (1679, 861, 1740), (1589, 1680, 1741, 1681), (1590, 1681, 1721, 1640), (1096, 1592, 1682), (1682, 1593, 1683, 1742), (1683, 1594, 1684, 1743), (1684, 1595, 1639, 1720), (1096, 1597, 1596), (747, 1685, 1744), (1598, 1096, 1685), (1599, 815, 1686), (1600, 1686, 1745, 1687), (1601, 1687, 1746, 1688), (1621, 1688, 1747, 1708), (1689, 732, 1748), (1604, 1689, 1748, 1690), (1605, 1690, 1749, 1691), (1606, 1691, 1750, 1692), (1607, 1692, 1751, 1693), (1171, 1699, 1700), (1700, 1614, 1701, 1752), (1701, 1615, 1702, 1753), (1702, 1616, 1703, 1754), (1703, 1617, 1704, 1755), (1171, 1650, 1699), (1619, 1705, 1756, 1706), (1707, 1706, 925), (1622, 1708, 1757, 1709), (843, 1627, 1710), (1710, 1628, 1711, 1758), (1711, 1629, 1712, 1759), (1712, 1630, 1713, 1760), (1713, 1631, 1714, 1761), (1731, 1762, 1715, 1663), (1715, 1763, 1716, 1633), (1716, 732, 1634), (747, 1744, 1717), (1744, 1096, 1717), (1096, 1718, 1636), (1764, 1719, 1637, 1718), (1765, 1720, 1638, 1719), (1721, 1766, 1722, 1641), (1722, 1767, 1723, 1642), (1723, 861, 1643), (260, 1644, 1724), (260, 1724, 1645), (1647, 1707, 925), (1705, 1648, 1725, 1756), (1725, 1649, 925), (1171, 1726, 1651), (1768, 1727, 1652, 1726), (1769, 1728, 1653, 1727), (1770, 1729, 1654, 1728), (1755, 1704, 1655, 1729), (1693, 1751, 1730, 1661), (1730, 1771, 1731, 1662), (843, 1732, 1664), (1772, 1733, 1665, 1732), (1773, 1734, 1666, 1733), (1774, 1735, 1667, 1734), (1761, 1714, 1668, 1735), (1709, 1757, 1736, 1674), (1736, 1775, 1737, 1675), (1737, 1776, 1738, 1676), (1738, 1777, 1739, 1677), (1739, 815, 1678), (1680, 1740, 1778, 1741), (1740, 861, 1778), (1681, 1741, 1766, 1721), (1096, 1682, 1742), (1742, 1683, 1743, 1779), (1743, 1684, 1720, 1765), (1685, 1096, 1744), (1686, 815, 1745), (1687, 1745, 1780, 1746), (1688, 1746, 1781, 1747), (1708, 1747, 1782, 1757), (1748, 732, 1783), (1690, 1748, 1783, 1749), (1691, 1749, 1784, 1750), (1692, 1750, 1785, 1751), (1171, 1700, 1752), (1752, 1701, 1753, 1786), (1753, 1702, 1754, 1787), (1754, 1703, 1755, 1788), (1706, 1756, 925), (843, 1710, 1758), (1758, 1711, 1759, 1789), (1759, 1712, 1760, 1790), (1760, 1713, 1761, 1791), (1771, 1792, 1762, 1731), (1762, 1793, 1763, 1715), (1763, 732, 1716), (1096, 1764, 1718), (1794, 1765, 1719, 1764), (1766, 1795, 1767, 1722), (1767, 861, 1723), (1756, 1725, 925), (1171, 1768, 1726), (1796, 1769, 1727, 1768), (1797, 1770, 1728, 1769), (1788, 1755, 1729, 1770), (1751, 1785, 1771, 1730), (843, 1772, 1732), (1798, 1773, 1733, 1772), (1799, 1774, 1734, 1773), (1791, 1761, 1735, 1774), (1757, 1782, 1775, 1736), (1775, 1800, 1776, 1737), (1776, 1801, 1777, 1738), (1777, 815, 1739), (1741, 1778, 1795, 1766), (1778, 861, 1795), (1096, 1742, 1779), (1779, 1743, 1765, 1794), (1745, 815, 1780), (1746, 1780, 1802, 1781), (1747, 1781, 1803, 1782), (1783, 732, 1804), (1749, 1783, 1804, 1784), (1750, 1784, 1805, 1785), (1171, 1752, 1786), (1786, 1753, 1787, 1806), (1787, 1754, 1788, 1807), (843, 1758, 1789), (1789, 1759, 1790, 1808), (1790, 1760, 1791, 1809), (1785, 1805, 1792, 1771), (1792, 1810, 1793, 1762), (1793, 732, 1763), (1096, 1794, 1764), (1795, 861, 1767), (1171, 1796, 1768), (1811, 1797, 1769, 1796), (1807, 1788, 1770, 1797), (843, 1798, 1772), (1812, 1799, 1773, 1798), (1809, 1791, 1774, 1799), (1782, 1803, 1800, 1775), (1800, 1813, 1801, 1776), (1801, 815, 1777), (1096, 1779, 1794), (1780, 815, 1802), (1781, 1802, 1814, 1803), (1804, 732, 1815), (1784, 1804, 1815, 1805), (1171, 1786, 1806), (1806, 1787, 1807, 1816), (843, 1789, 1808), (1808, 1790, 1809, 1817), (1805, 1815, 1810, 1792), (1810, 732, 1793), (1171, 1811, 1796), (1816, 1807, 1797, 1811), (843, 1812, 1798), (1817, 1809, 1799, 1812), (1803, 1814, 1813, 1800), (1813, 815, 1801), (1802, 815, 1814), (1815, 732, 1810), (1171, 1806, 1816), (843, 1808, 1817), (1171, 1816, 1811), (843, 1817, 1812), (1814, 815, 1813), (107, 106, 1818, 1819), (1819, 1820, 8, 6, 5, 18, 50, 107), (1821, 1820, 1819, 1818), (1821, 1818, 106, 105, 81, 31, 10, 9), (9, 8, 1820, 1821)])
me_circle.polygons.foreach_set('use_smooth', [True] * 1991)
me_circle.use_remesh_preserve_volume = False
me_circle.use_remesh_preserve_attributes = False
me_circle.use_mirror_vertex_groups = False
me_circle.update()

# ---- objects
ob_lamp_002 = bpy.data.objects.new('Lamp.002', light_lamp_002)
ob_lamp_001 = bpy.data.objects.new('Lamp.001', light_lamp_001)
ob_circle = bpy.data.objects.new('Circle', me_circle)
ob_lamp = bpy.data.objects.new('Lamp', light_lamp)
ob_camera = bpy.data.objects.new('Camera', cam_camera)

# ---- transforms, parenting, visibility, modifiers, constraints
ob_lamp_002.location = (-0.03009, -8.455, 11.29)
ob_lamp_002.rotation_euler = (0.6503, 0.05522, 1.866)
ob_lamp_002.lock_rotations_4d = False
ob_lamp_002.empty_display_type = 'ARROWS'
ob_lamp_002.color = (0.0, 0.0, 0.0, 0.0)
ob_lamp_002.lineart.crease_threshold = 0.0
ob_lamp_001.location = (4.076, -33.13, 5.904)
ob_lamp_001.rotation_euler = (0.6503, 0.05522, 1.866)
ob_lamp_001.lock_rotations_4d = False
ob_lamp_001.empty_display_type = 'ARROWS'
ob_lamp_001.color = (0.0, 0.0, 0.0, 0.0)
ob_lamp_001.lineart.crease_threshold = 0.0
ob_circle.location = (6.504e-18, 0.01465, 0.02929)
ob_circle.lineart.crease_threshold = 0.0
_m = ob_circle.modifiers.new('Auto Smooth', 'NODES')
_m.node_group = ng_auto_smooth
_gi = [s.identifier for s in ng_auto_smooth.interface.items_tree if s.item_type == 'SOCKET' and s.in_out == 'INPUT']
_m[_gi[1]] = 0.5236  # Angle
ob_lamp.location = (4.076, 5.758, 7.556)
ob_lamp.rotation_euler = (0.6503, 0.05522, 1.866)
ob_lamp.lock_rotations_4d = False
ob_lamp.empty_display_type = 'ARROWS'
ob_lamp.color = (0.0, 0.0, 0.0, 0.0)
ob_lamp.lineart.crease_threshold = 0.0
ob_camera.location = (18.87, -15.54, 18.31)
ob_camera.rotation_euler = (1.109, 0.01082, 0.8149)
ob_camera.scale = (1.33, 1.33, 1.33)
ob_camera.lock_rotations_4d = False
ob_camera.empty_display_type = 'ARROWS'
ob_camera.color = (0.0, 0.0, 0.0, 0.0)
ob_camera.display_type = 'WIRE'
ob_camera.lineart.crease_threshold = 0.0

# ---- collection membership
col_collection_1.objects.link(ob_lamp_002)
col_collection_1.objects.link(ob_lamp_001)
col_collection_1.objects.link(ob_circle)
col_collection_1.objects.link(ob_lamp)
col_collection_1.objects.link(ob_camera)

# ---- scene / render settings (as saved in the file)
scene.camera = ob_camera
scene.frame_start = 1; scene.frame_end = 250; scene.frame_set(1)
scene.render.engine = 'BLENDER_EEVEE_NEXT'
scene.render.resolution_percentage = 50
scene.render.dither_intensity = 0.0
scene.cycles.use_denoising = False
scene.cycles.samples = 10
scene.cycles.sampling_pattern = 'TABULATED_SOBOL'
scene.cycles.light_sampling_threshold = 0.0
scene.cycles.use_adaptive_sampling = False
scene.cycles.use_light_tree = False
scene.cycles.blur_glossy = 0.0
scene.cycles.volume_bounces = 1
scene.cycles.pixel_filter_type = 'GAUSSIAN'
scene.cycles.sample_clamp_indirect = 0.0
scene.view_settings.view_transform = 'Standard'
bpy.context.view_layer.update()
